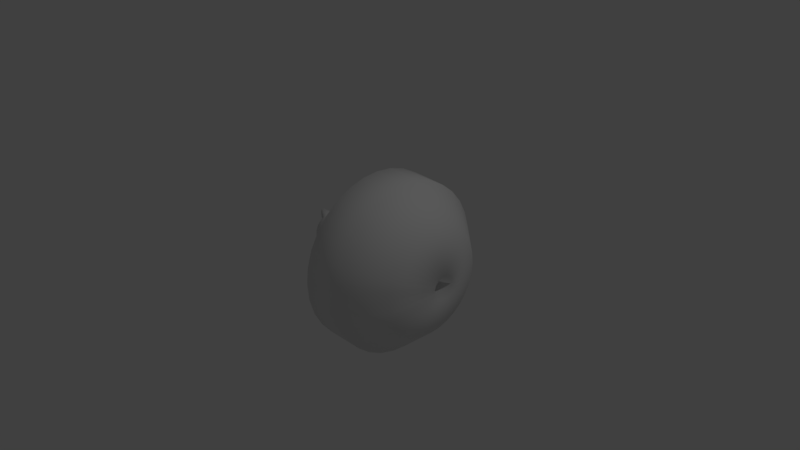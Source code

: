 # Source: mushroomgun.blend  (saved by Blender 2.79.0; exported with 4.5.12 LTS)
import bpy
from mathutils import Matrix  # noqa: F401  (used for matrix-valued properties, if any)

bpy.ops.wm.read_factory_settings(use_empty=True)
scene = bpy.context.scene
scene.name = 'Scene'

# ---- collections
col_collection_1 = bpy.data.collections.new('Collection 1'); scene.collection.children.link(col_collection_1)

# ---- materials (node trees are filled in below, after node groups)
mat_mushroom = bpy.data.materials.new('mushroom')
mat_mushroom.alpha_threshold = 0.0
mat_mushroom.use_transparent_shadow = False
mat_mushroom.roughness = 0.5

# ---- material node trees

# ---- world
world_world = bpy.data.worlds.new('World'); scene.world = world_world
world_world.color = (0.05088, 0.05088, 0.05088)
world_world.use_sun_shadow = False
world_world.sun_shadow_jitter_overblur = 0.0
world_world.cycles.sampling_method = 'MANUAL'

# ---- cameras
cam_camera = bpy.data.cameras.new('Camera')
cam_camera.clip_end = 100.0
cam_camera.lens = 35.0
cam_camera.sensor_width = 32.0
cam_camera.sensor_height = 18.0
cam_camera.ortho_scale = 7.314
cam_camera.dof.focus_distance = 0.0
cam_camera.dof.aperture_fstop = 128.0

# ---- lights
light_lamp = bpy.data.lights.new('Lamp', 'POINT')
light_lamp.transmission_factor = 0.0
light_lamp.cutoff_distance = 30.0
light_lamp.energy = 100.0
light_lamp.shadow_buffer_clip_start = 1.001
light_lamp.shadow_soft_size = 0.1
light_lamp.shadow_maximum_resolution = 0.006
light_lamp.use_absolute_resolution = True

# ---- meshes
me_cylinder = bpy.data.meshes.new('Cylinder')
me_cylinder.from_pydata([(-0.2427, 0.923, 0.05703), (-0.2422, 0.9056, -0.1197), (-0.2418, 0.854, -0.2896), (-0.2413, 0.7703, -0.4462), (-0.241, 0.6577, -0.5834), (-0.2407, 0.5205, -0.696), (-0.2404, 0.3639, -0.7797), (-0.2403, 0.194, -0.8313), (-0.2402, 0.01727, -0.8487), (-0.2403, -0.1594, -0.8313), (-0.2404, -0.3293, -0.7797), (-0.2407, -0.4859, -0.696), (-0.241, -0.6232, -0.5834), (-0.2413, -0.7358, -0.4462), (-0.2418, -0.8195, -0.2896), (-0.2422, -0.871, -0.1197), (-0.2427, -0.8885, 0.05703), (-0.2432, -0.871, 0.2337), (-0.2437, -0.8195, 0.4036), (-0.2441, -0.7358, 0.5602), (-0.2445, -0.6232, 0.6975), (0.9043, -0.003854, 0.0611), (-0.2448, -0.4859, 0.8101), (-0.245, -0.3293, 0.8938), (-0.2452, -0.1594, 0.9453), (-0.2452, 0.01727, 0.9627), (-0.2452, 0.194, 0.9453), (-0.245, 0.3639, 0.8938), (-0.2448, 0.5205, 0.8101), (-0.2445, 0.6577, 0.6975), (-0.2441, 0.7703, 0.5602), (-0.2437, 0.854, 0.4036), (-0.2432, 0.9056, 0.2337), (0.5202, 1.106, -0.1609), (1.164, 0.1502, 0.06158), (1.164, 0.1473, 0.03236), (1.164, 0.1388, 0.004267), (1.164, 0.125, -0.02163), (1.164, 0.1064, -0.04432), (1.164, 0.08366, -0.06295), (1.164, 0.05777, -0.07679), (1.164, 0.02967, -0.08531), (1.164, 0.000454, -0.08819), (1.164, -0.02876, -0.08531), (1.164, -0.05686, -0.07679), (1.164, -0.08275, -0.06295), (1.164, -0.1054, -0.04432), (1.164, -0.1241, -0.02163), (1.164, -0.1379, 0.004267), (1.164, -0.1464, 0.03236), (1.161, -0.1468, 0.06546), (1.164, -0.1464, 0.0908), (1.164, -0.1379, 0.1189), (1.164, -0.1241, 0.1448), (1.164, -0.1054, 0.1675), (1.164, -0.08275, 0.1861), (1.164, -0.05686, 0.1999), (1.164, -0.02876, 0.2085), (1.164, 0.0004541, 0.2113), (1.164, 0.02967, 0.2085), (1.164, 0.05777, 0.1999), (1.164, 0.08366, 0.1861), (1.164, 0.1064, 0.1675), (1.164, 0.125, 0.1448), (1.164, 0.1388, 0.1189), (1.164, 0.1473, 0.0908), (0.5208, 1.042, -0.3725), (0.5214, 0.9375, -0.5674), (0.5218, 0.7972, -0.7383), (0.5222, 0.6264, -0.8785), (0.5225, 0.4314, -0.9827), (0.5227, 0.2199, -1.047), (0.5227, -7.199e-05, -1.069), (0.5227, -0.22, -1.047), (0.5225, -0.4316, -0.9827), (0.5222, -0.6265, -0.8785), (0.5218, -0.7974, -0.7383), (0.5214, -0.9376, -0.5674), (0.5208, -1.042, -0.3725), (0.5202, -1.106, -0.1609), (0.5043, -1.114, 0.07996), (0.519, -1.106, 0.279), (0.5184, -1.042, 0.4905), (0.5179, -0.9376, 0.6855), (0.5174, -0.7974, 0.8564), (0.5171, -0.6265, 0.9966), (0.5168, -0.4316, 1.101), (0.5166, -0.22, 1.165), (0.5165, -7.129e-05, 1.187), (0.5166, 0.2199, 1.165), (0.5168, 0.4314, 1.101), (0.5171, 0.6264, 0.9966), (0.5174, 0.7972, 0.8564), (0.5179, 0.9375, 0.6855), (0.5184, 1.042, 0.4905), (0.519, 1.106, 0.279), (0.5196, 1.127, 0.05905), (-0.8479, -0.1411, 0.2147), (0.2746, -0.31, 0.2782), (0.2748, -0.3465, 0.2099), (0.2742, 0.1701, 0.4239), (0.2742, 0.09594, 0.4464), (0.2762, 0.1701, -0.3068), (0.2761, 0.2385, -0.2703), (0.2758, -0.31, -0.1612), (0.276, -0.2608, -0.2211), (0.2745, -0.2608, 0.3381), (0.2743, 0.2385, 0.3873), (0.2763, 0.09594, -0.3293), (0.2756, -0.3465, -0.0928), (0.2743, -0.2009, 0.3873), (0.2754, 0.4066, -0.01862), (0.2752, 0.4142, 0.05853), (0.2745, 0.2984, 0.3381), (0.2763, 0.01879, -0.3369), (0.2754, -0.3691, -0.01862), (0.2742, -0.1325, 0.4239), (0.2756, 0.3841, -0.0928), (0.2746, 0.3476, 0.2782), (0.2763, -0.05836, -0.3293), (0.2752, -0.3767, 0.05853), (0.2742, -0.05836, 0.4464), (0.2758, 0.3476, -0.1612), (0.2748, 0.3841, 0.2099), (0.2762, -0.1325, -0.3068), (0.275, -0.3691, 0.1357), (0.2741, 0.01879, 0.454), (0.276, 0.2984, -0.2211), (0.275, 0.4066, 0.1357), (0.2761, -0.2009, -0.2703), (-0.002218, 1.128, -0.1645), (-0.001632, 1.063, -0.3781), (-0.001091, 0.9575, -0.575), (-0.0006171, 0.8159, -0.7476), (-0.0002282, 0.6433, -0.8892), (6.08e-05, 0.4464, -0.9945), (0.0002387, 0.2328, -1.059), (0.0002989, 0.01059, -1.081), (0.0002388, -0.2116, -1.059), (6.09e-05, -0.4252, -0.9945), (-0.000228, -0.6221, -0.8892), (-0.0006169, -0.7947, -0.7476), (-0.001091, -0.9363, -0.575), (-0.001631, -1.042, -0.3781), (-0.002218, -1.106, -0.1645), (-0.008309, -1.123, 0.06516), (-0.003438, -1.106, 0.2798), (-0.004024, -1.042, 0.4935), (-0.004565, -0.9363, 0.6904), (-0.005039, -0.7947, 0.8629), (-0.005428, -0.6221, 1.005), (-0.005717, -0.4252, 1.11), (-0.005895, -0.2116, 1.175), (-0.005955, 0.01059, 1.196), (-0.005895, 0.2328, 1.175), (-0.005717, 0.4464, 1.11), (-0.005428, 0.6433, 1.005), (-0.005039, 0.8159, 0.8629), (-0.004565, 0.9575, 0.6904), (-0.004025, 1.063, 0.4935), (-0.003438, 1.128, 0.2798), (-0.002828, 1.149, 0.05768), (0.9761, 0.7136, 0.06062), (0.9769, 0.6593, -0.2124), (0.9765, 0.6999, -0.07858), (0.9772, 0.5934, -0.3358), (0.9775, 0.5047, -0.4439), (0.9778, 0.3965, -0.5326), (0.9779, 0.2732, -0.5986), (0.978, 0.1393, -0.6392), (0.9781, 0.000152, -0.6529), (0.978, -0.139, -0.6392), (0.9779, -0.2729, -0.5986), (0.9778, -0.3962, -0.5326), (0.9775, -0.5044, -0.4439), (0.9772, -0.5931, -0.3358), (0.9769, -0.659, -0.2124), (0.9765, -0.6996, -0.07858), (0.9644, -0.7028, 0.07669), (0.9757, -0.6996, 0.1998), (0.9754, -0.659, 0.3337), (0.975, -0.5931, 0.457), (0.9747, -0.5044, 0.5651), (0.9745, -0.3962, 0.6539), (0.9743, -0.2729, 0.7198), (0.9742, -0.139, 0.7604), (0.9742, 0.0001524, 0.7741), (0.9742, 0.1393, 0.7604), (0.9743, 0.2732, 0.7198), (0.9745, 0.3965, 0.6539), (0.9747, 0.5047, 0.5651), (0.975, 0.5934, 0.457), (0.9754, 0.6593, 0.3337), (0.9757, 0.6999, 0.1998), (-0.9887, -0.1413, 0.2143), (-1.132, 0.01402, 0.05626), (-0.9878, -0.1413, -0.1034), (-0.9355, -0.06785, -0.157), (-0.9882, 0.2422, 0.05547), (-0.9883, 0.2379, 0.09929), (-0.9355, 0.103, -0.157), (-0.9878, 0.1764, -0.1034), (-0.9888, 0.0614, 0.2758), (-0.9888, 0.01757, 0.2801), (-0.9885, -0.19, 0.1414), (-0.9883, -0.2028, 0.09929), (-0.965, -0.04126, -0.1712), (-0.9885, 0.2251, 0.1414), (-0.9879, 0.2044, -0.06934), (-0.9888, -0.02626, 0.2758), (-0.9882, -0.2071, 0.05547), (-0.965, -0.01241, -0.1799), (-0.9886, 0.2044, 0.1803), (-0.988, 0.2251, -0.0305), (-0.9888, -0.0684, 0.263), (-0.9881, -0.2028, 0.01164), (-0.965, 0.01759, -0.1829), (-0.9887, 0.1764, 0.2143), (-0.9881, 0.2379, 0.01164), (-0.9887, -0.1072, 0.2423), (-0.988, -0.19, -0.0305), (-0.965, 0.0476, -0.1799), (-0.9887, 0.1424, 0.2423), (-0.9879, -0.1692, -0.06934), (-0.965, 0.07645, -0.1712), (-0.9888, 0.1035, 0.263), (-0.9886, -0.1692, 0.1803), (-0.8475, -0.2069, 0.05581), (-0.8481, -0.02612, 0.2761), (-0.848, 0.1425, 0.2426), (-0.8471, 0.2045, -0.069), (-0.8687, 0.04769, -0.1797), (-0.8477, 0.2253, 0.1418), (-0.8473, -0.1898, -0.03016), (-0.8474, -0.2026, 0.01198), (-0.8687, -0.04117, -0.171), (-0.8924, -0.06776, -0.1568), (-0.848, -0.1071, 0.2426), (-0.8481, -0.06826, 0.2634), (-0.8478, -0.1691, 0.1806), (-0.8476, -0.2026, 0.09963), (-0.8477, -0.1898, 0.1418), (-0.8474, 0.238, 0.01198), (-0.8473, 0.2253, -0.03016), (-0.8481, 0.1037, 0.2634), (-0.8481, 0.01771, 0.2805), (-0.8481, 0.06153, 0.2761), (-0.8479, 0.1766, 0.2147), (-0.8478, 0.2045, 0.1806), (-0.8687, 0.07654, -0.171), (-0.8471, 0.1766, -0.103), (-0.8924, 0.1031, -0.1568), (-0.8687, 0.01769, -0.1827), (-0.8687, -0.01232, -0.1797), (-0.8471, -0.1411, -0.103), (-0.8471, -0.1691, -0.069), (-0.8476, 0.238, 0.09963), (-0.8475, 0.2424, 0.05581), (-0.845, -0.1071, -0.949), (-1.028, -0.1072, -0.9493), (-0.8449, 0.1037, -0.9697), (-1.027, 0.1035, -0.9701), (-0.845, 0.1425, -0.949), (-1.028, 0.1424, -0.9493), (-0.8449, -0.02612, -0.9825), (-1.027, -0.02626, -0.9829), (-1.027, -0.0684, -0.9701), (-1.027, 0.01757, -0.9872), (-1.027, 0.0614, -0.9829), (-0.8449, 0.06153, -0.9825), (-0.8449, -0.06826, -0.9697), (-0.8449, 0.01771, -0.9868), (-0.946, -0.001496, -0.6703), (-0.8847, 0.05515, -0.6646), (-0.8846, 0.03677, -0.6701), (-0.8846, 0.01767, -0.672), (-0.8846, -0.001437, -0.6701), (-0.946, -0.01987, -0.6647), (-0.946, 0.05509, -0.6647), (-0.946, 0.03672, -0.6703), (-0.8847, 0.07208, -0.6555), (-0.8847, -0.03674, -0.6555), (-0.8847, -0.01981, -0.6646), (-0.946, -0.0368, -0.6557), (-0.946, 0.07202, -0.6557), (-0.946, 0.01761, -0.6722), (-0.8848, 0.05515, -0.6193), (-0.8847, 0.01767, -0.6267), (-0.9461, -0.01987, -0.6194), (-0.9461, 0.03672, -0.625), (-0.904, 0.07208, -0.6102), (-0.8848, -0.01981, -0.6193), (-0.9222, 0.07202, -0.6104), (-0.9461, 0.01761, -0.6269), (-0.9461, -0.001496, -0.625), (-0.8847, 0.03677, -0.6249), (-0.8847, -0.001437, -0.6249), (-0.9461, 0.05509, -0.6194), (-0.904, -0.03674, -0.6102), (-0.9222, -0.0368, -0.6104), (-1.106, 0.0321, 0.3129), (-1.106, 0.01715, 0.3143), (-1.106, 0.002198, 0.3129), (-1.106, -0.01218, 0.3085), (-1.106, 0.04647, 0.3085), (-1.155, 0.01594, 0.238), (-0.7464, -0.152, 0.2258), (-0.746, -0.2223, 0.05605), (-0.7466, -0.02903, 0.2915), (-0.7465, 0.1512, 0.2557), (-0.7456, 0.2174, -0.07733), (-0.7453, 0.06464, -0.1794), (-0.7462, 0.2396, 0.1479), (-0.7457, -0.204, -0.03583), (-0.7454, -0.07407, -0.1658), (-0.7465, -0.1156, 0.2557), (-0.7461, -0.2177, 0.1029), (-0.7458, 0.2533, 0.009214), (-0.7466, 0.01781, 0.2961), (-0.7464, 0.1876, 0.2258), (-0.7455, 0.1876, -0.1137), (-0.7453, 0.0178, -0.184), (-0.7455, -0.152, -0.1137), (-0.7461, 0.2533, 0.1029), (-0.7458, -0.2177, 0.009214), (-0.7454, -0.1156, -0.1436), (-0.7466, -0.07407, 0.2779), (-0.7463, -0.1818, 0.1894), (-0.7462, -0.204, 0.1479), (-0.7457, 0.2396, -0.03583), (-0.7466, 0.1097, 0.2779), (-0.7466, 0.06465, 0.2915), (-0.7463, 0.2174, 0.1894), (-0.7454, 0.1097, -0.1658), (-0.7454, 0.1512, -0.1436), (-0.7453, -0.02903, -0.1794), (-0.7456, -0.1818, -0.07733), (-0.746, 0.2579, 0.05605), (-0.7966, -0.2102, 0.0106), (-0.7962, -0.1113, -0.1373), (-0.7973, -0.07117, 0.2706), (-0.7971, -0.1755, 0.185), (-0.797, -0.1969, 0.1449), (-0.7965, 0.2324, -0.03299), (-0.7973, 0.1067, 0.2706), (-0.7974, 0.06309, 0.2838), (-0.7971, 0.211, 0.185), (-0.7961, 0.1067, -0.1588), (-0.7962, 0.1469, -0.1373), (-0.7961, -0.02758, -0.172), (-0.7964, -0.1755, -0.07317), (-0.7967, 0.2501, 0.05593), (-0.7972, -0.1466, 0.2202), (-0.7967, -0.2146, 0.05593), (-0.7974, -0.02758, 0.2838), (-0.7973, 0.1469, 0.2491), (-0.7964, 0.211, -0.07317), (-0.7961, 0.06309, -0.172), (-0.797, 0.2324, 0.1449), (-0.7965, -0.1969, -0.03299), (-0.7961, -0.07117, -0.1588), (-0.7973, -0.1113, 0.2491), (-0.7969, -0.2102, 0.1013), (-0.7966, 0.2457, 0.0106), (-0.7974, 0.01776, 0.2883), (-0.7972, 0.1821, 0.2202), (-0.7963, 0.1821, -0.1084), (-0.7961, 0.01776, -0.1764), (-0.7963, -0.1466, -0.1084), (-0.7969, 0.2457, 0.1013), (-0.8043, 0.03544, -0.2708), (-0.7669, 0.03658, -0.2762), (-0.8043, -0.06331, -0.261), (-0.767, -0.06545, -0.2662), (-0.8043, 0.002097, -0.2741), (-0.7669, 0.002133, -0.2796), (-0.7669, -0.03232, -0.2762), (-0.8043, -0.03125, -0.2708), (-0.7844, 0.02895, -0.3368), (-0.747, 0.03009, -0.3416), (-0.7844, -0.0698, -0.3284), (-0.7471, -0.07194, -0.3329), (-0.7844, -0.004394, -0.3397), (-0.747, -0.004358, -0.3445), (-0.747, -0.03881, -0.3416), (-0.7844, -0.03774, -0.3368), (-0.8705, 0.07413, -0.254), (-0.8704, 0.01768, -0.2652), (-0.9629, -0.03885, -0.2542), (-0.9628, 0.04637, -0.2626), (-0.8942, 0.09963, -0.2403), (-0.8705, -0.03876, -0.254), (-0.9334, 0.09954, -0.2405), (-0.9628, 0.01759, -0.2654), (-0.9628, -0.01118, -0.2626), (-0.8704, 0.04646, -0.2623), (-0.8704, -0.01109, -0.2623), (-0.9629, 0.07404, -0.2542), (-0.8942, -0.06427, -0.2403), (-0.9334, -0.06436, -0.2405)], [], [(34, 21, 35), (35, 21, 36), (36, 21, 37), (37, 21, 38), (38, 21, 39), (39, 21, 40), (40, 21, 41), (41, 21, 42), (42, 21, 43), (43, 21, 44), (44, 21, 45), (45, 21, 46), (46, 21, 47), (47, 21, 48), (48, 21, 49), (49, 21, 50), (50, 21, 51), (51, 21, 52), (52, 21, 53), (53, 21, 54), (54, 21, 55), (55, 21, 56), (56, 21, 57), (57, 21, 58), (58, 21, 59), (59, 21, 60), (60, 21, 61), (61, 21, 62), (62, 21, 63), (63, 21, 64), (64, 21, 65), (65, 21, 34), (234, 227, 210, 215), (193, 65, 34, 162), (192, 64, 65, 193), (191, 63, 64, 192), (190, 62, 63, 191), (189, 61, 62, 190), (188, 60, 61, 189), (187, 59, 60, 188), (186, 58, 59, 187), (185, 57, 58, 186), (184, 56, 57, 185), (183, 55, 56, 184), (182, 54, 55, 183), (181, 53, 54, 182), (180, 52, 53, 181), (179, 51, 52, 180), (178, 50, 51, 179), (177, 49, 50, 178), (176, 48, 49, 177), (175, 47, 48, 176), (174, 46, 47, 175), (173, 45, 46, 174), (172, 44, 45, 173), (171, 43, 44, 172), (170, 42, 43, 171), (169, 41, 42, 170), (168, 40, 41, 169), (167, 39, 40, 168), (166, 38, 39, 167), (165, 37, 38, 166), (163, 36, 37, 165), (164, 35, 36, 163), (162, 34, 35, 164), (161, 96, 33, 130), (130, 33, 66, 131), (131, 66, 67, 132), (132, 67, 68, 133), (133, 68, 69, 134), (134, 69, 70, 135), (135, 70, 71, 136), (136, 71, 72, 137), (137, 72, 73, 138), (138, 73, 74, 139), (139, 74, 75, 140), (140, 75, 76, 141), (141, 76, 77, 142), (142, 77, 78, 143), (143, 78, 79, 144), (144, 79, 80, 145), (145, 80, 81, 146), (146, 81, 82, 147), (147, 82, 83, 148), (148, 83, 84, 149), (149, 84, 85, 150), (150, 85, 86, 151), (151, 86, 87, 152), (152, 87, 88, 153), (153, 88, 89, 154), (154, 89, 90, 155), (155, 90, 91, 156), (156, 91, 92, 157), (157, 92, 93, 158), (158, 93, 94, 159), (159, 94, 95, 160), (160, 95, 96, 161), (239, 97, 194, 226), (236, 254, 196, 197), (238, 228, 209, 214), (244, 229, 222, 225), (243, 230, 208, 213), (282, 281, 258, 270), (248, 232, 207, 212), (255, 233, 220, 223), (280, 273, 260, 262), (97, 237, 219, 194), (227, 240, 205, 210), (257, 242, 218, 198), (228, 245, 203, 209), (229, 247, 217, 222), (230, 250, 201, 208), (279, 278, 261, 268), (232, 256, 199, 207), (233, 234, 215, 220), (277, 272, 265, 266), (237, 238, 214, 219), (241, 239, 226, 204), (240, 241, 204, 205), (242, 243, 213, 218), (246, 244, 225, 202), (245, 246, 202, 203), (247, 248, 212, 217), (273, 274, 269, 260), (250, 251, 200, 201), (275, 276, 264, 271), (254, 255, 223, 196), (256, 257, 198, 199), (11, 12, 105, 129), (32, 0, 112, 128), (4, 5, 103, 127), (25, 26, 101, 126), (17, 18, 99, 125), (10, 11, 129, 124), (31, 32, 128, 123), (3, 4, 127, 122), (24, 25, 126, 121), (16, 17, 125, 120), (9, 10, 124, 119), (30, 31, 123, 118), (2, 3, 122, 117), (23, 24, 121, 116), (15, 16, 120, 115), (8, 9, 119, 114), (29, 30, 118, 113), (1, 2, 117, 111), (22, 23, 116, 110), (14, 15, 115, 109), (7, 8, 114, 108), (28, 29, 113, 107), (0, 1, 111, 112), (20, 22, 110, 106), (13, 14, 109, 104), (6, 7, 108, 102), (27, 28, 107, 100), (19, 20, 106, 98), (12, 13, 104, 105), (5, 6, 102, 103), (26, 27, 100, 101), (18, 19, 98, 99), (32, 160, 161, 0), (31, 159, 160, 32), (30, 158, 159, 31), (29, 157, 158, 30), (28, 156, 157, 29), (27, 155, 156, 28), (26, 154, 155, 27), (25, 153, 154, 26), (24, 152, 153, 25), (23, 151, 152, 24), (22, 150, 151, 23), (20, 149, 150, 22), (19, 148, 149, 20), (18, 147, 148, 19), (17, 146, 147, 18), (16, 145, 146, 17), (15, 144, 145, 16), (14, 143, 144, 15), (13, 142, 143, 14), (12, 141, 142, 13), (11, 140, 141, 12), (10, 139, 140, 11), (9, 138, 139, 10), (8, 137, 138, 9), (7, 136, 137, 8), (6, 135, 136, 7), (5, 134, 135, 6), (4, 133, 134, 5), (3, 132, 133, 4), (2, 131, 132, 3), (1, 130, 131, 2), (0, 161, 130, 1), (96, 162, 164, 33), (33, 164, 163, 66), (66, 163, 165, 67), (67, 165, 166, 68), (68, 166, 167, 69), (69, 167, 168, 70), (70, 168, 169, 71), (71, 169, 170, 72), (72, 170, 171, 73), (73, 171, 172, 74), (74, 172, 173, 75), (75, 173, 174, 76), (76, 174, 175, 77), (77, 175, 176, 78), (78, 176, 177, 79), (79, 177, 178, 80), (80, 178, 179, 81), (81, 179, 180, 82), (82, 180, 181, 83), (83, 181, 182, 84), (84, 182, 183, 85), (85, 183, 184, 86), (86, 184, 185, 87), (87, 185, 186, 88), (88, 186, 187, 89), (89, 187, 188, 90), (90, 188, 189, 91), (91, 189, 190, 92), (92, 190, 191, 93), (93, 191, 192, 94), (94, 192, 193, 95), (95, 193, 162, 96), (204, 226, 195), (214, 209, 302, 303), (200, 224, 195), (196, 223, 195), (226, 194, 195), (225, 222, 195), (224, 221, 195), (223, 220, 195), (194, 219, 195), (198, 218, 195), (222, 217, 195), (221, 216, 195), (220, 215, 195), (219, 214, 195), (218, 213, 195), (217, 212, 195), (216, 211, 195), (215, 210, 195), (202, 225, 304, 300), (213, 208, 195), (212, 207, 195), (211, 206, 195), (210, 205, 195), (209, 203, 301, 302), (208, 201, 195), (207, 199, 195), (206, 197, 195), (205, 204, 195), (203, 202, 300, 301), (201, 200, 195), (199, 198, 195), (197, 196, 195), (369, 351, 257, 256), (368, 350, 255, 254), (367, 349, 253, 252), (366, 348, 251, 250), (348, 347, 249, 251), (365, 346, 248, 247), (364, 345, 246, 245), (345, 344, 244, 246), (363, 343, 243, 242), (362, 342, 241, 240), (342, 341, 239, 241), (361, 340, 238, 237), (360, 339, 236, 235), (359, 338, 234, 233), (358, 369, 256, 232), (357, 367, 252, 231), (356, 366, 250, 230), (355, 365, 247, 229), (354, 364, 245, 228), (351, 363, 242, 257), (353, 362, 240, 227), (352, 361, 237, 97), (349, 360, 235, 253), (350, 359, 233, 255), (346, 358, 232, 248), (347, 357, 231, 249), (343, 356, 230, 243), (344, 355, 229, 244), (340, 354, 228, 238), (339, 368, 254, 236), (341, 352, 97, 239), (338, 353, 227, 234), (260, 269, 268, 261), (264, 270, 266, 265), (269, 271, 267, 268), (270, 258, 259, 266), (262, 260, 261, 263), (271, 264, 265, 267), (281, 283, 259, 258), (284, 280, 262, 263), (283, 277, 266, 259), (285, 279, 268, 267), (276, 282, 270, 264), (274, 275, 271, 269), (278, 284, 263, 261), (272, 285, 267, 265), (294, 293, 285, 272), (297, 292, 284, 278), (295, 287, 275, 274), (296, 291, 282, 276), (293, 289, 279, 285), (299, 288, 277, 283), (292, 290, 280, 284), (298, 299, 283, 281), (287, 296, 276, 275), (286, 295, 274, 273), (288, 294, 272, 277), (289, 297, 278, 279), (290, 286, 273, 280), (291, 298, 281, 282), (391, 398, 298, 291), (390, 386, 286, 290), (389, 397, 297, 289), (388, 394, 294, 288), (386, 395, 295, 286), (387, 396, 296, 287), (398, 399, 299, 298), (392, 390, 290, 292), (399, 388, 288, 299), (393, 389, 289, 293), (396, 391, 291, 296), (395, 387, 287, 295), (397, 392, 292, 297), (394, 393, 293, 294), (300, 304, 305), (303, 302, 305), (302, 301, 305), (301, 300, 305), (195, 214, 303, 305), (225, 195, 305, 304), (115, 120, 307, 324), (98, 106, 306, 327), (129, 105, 322, 325), (116, 121, 308, 326), (100, 107, 309, 330), (117, 122, 310, 329), (102, 108, 311, 333), (118, 123, 312, 332), (104, 109, 313, 336), (119, 124, 314, 335), (106, 110, 315, 306), (120, 125, 316, 307), (112, 111, 317, 337), (121, 126, 318, 308), (107, 113, 319, 309), (122, 127, 320, 310), (108, 114, 321, 311), (123, 128, 323, 312), (109, 115, 324, 313), (124, 129, 325, 314), (110, 116, 326, 315), (99, 98, 327, 328), (125, 99, 328, 316), (111, 117, 329, 317), (101, 100, 330, 331), (126, 101, 331, 318), (113, 118, 332, 319), (103, 102, 333, 334), (127, 103, 334, 320), (114, 119, 335, 321), (105, 104, 336, 322), (128, 112, 337, 323), (324, 307, 353, 338), (327, 306, 352, 341), (325, 322, 368, 339), (326, 308, 354, 340), (330, 309, 355, 344), (329, 310, 356, 343), (333, 311, 357, 347), (332, 312, 358, 346), (336, 313, 359, 350), (314, 360, 372, 373), (306, 315, 361, 352), (307, 316, 362, 353), (337, 317, 363, 351), (308, 318, 364, 354), (309, 319, 365, 355), (310, 320, 366, 356), (357, 311, 371, 370), (312, 323, 369, 358), (313, 324, 338, 359), (314, 325, 339, 360), (315, 326, 340, 361), (328, 327, 341, 342), (316, 328, 342, 362), (317, 329, 343, 363), (331, 330, 344, 345), (318, 331, 345, 364), (319, 332, 346, 365), (334, 333, 347, 348), (320, 334, 348, 366), (367, 357, 370, 374), (322, 336, 350, 368), (323, 337, 351, 369), (377, 374, 382, 385), (370, 371, 379, 378), (371, 375, 383, 379), (335, 314, 373, 376), (360, 349, 377, 372), (321, 335, 376, 375), (349, 367, 374, 377), (311, 321, 375, 371), (384, 381, 380, 385), (379, 383, 382, 378), (383, 384, 385, 382), (372, 377, 385, 380), (375, 376, 384, 383), (376, 373, 381, 384), (373, 372, 380, 381), (374, 370, 378, 382), (211, 216, 393, 394), (224, 200, 392, 397), (231, 252, 387, 395), (253, 235, 391, 396), (216, 221, 389, 393), (197, 206, 388, 399), (200, 251, 390, 392), (236, 197, 399, 398), (252, 253, 396, 387), (249, 231, 395, 386), (206, 211, 394, 388), (221, 224, 397, 389), (251, 249, 386, 390), (235, 236, 398, 391)])
me_cylinder.polygons.foreach_set('use_smooth', [True] * 430)
_uv = me_cylinder.uv_layers.new(name='UVMap')
_uv.uv.foreach_set('vector', [0.5217, 0.7829, 0.486, 0.7794, 0.5217, 0.7759, 0.5217, 0.7759, 0.486, 0.7794, 0.5204, 0.7691, 0.5204, 0.7691, 0.486, 0.7794, 0.5177, 0.7626, 0.5177, 0.7626, 0.486, 0.7794, 0.5138, 0.7569, 0.5138, 0.7569, 0.486, 0.7794, 0.5088, 0.752, 0.5088, 0.752, 0.486, 0.7794, 0.503, 0.7481, 0.503, 0.7481, 0.486, 0.7794, 0.4966, 0.7455, 0.4966, 0.7455, 0.486, 0.7794, 0.4897, 0.7442, 0.4897, 0.7442, 0.486, 0.7794, 0.4828, 0.7442, 0.4828, 0.7442, 0.486, 0.7794, 0.476, 0.7456, 0.476, 0.7456, 0.486, 0.7794, 0.4696, 0.7483, 0.4696, 0.7483, 0.486, 0.7794, 0.4639, 0.7522, 0.4639, 0.7522, 0.486, 0.7794, 0.459, 0.7571, 0.459, 0.7571, 0.486, 0.7794, 0.4552, 0.7628, 0.4552, 0.7628, 0.486, 0.7794, 0.4526, 0.7692, 0.4526, 0.7692, 0.486, 0.7794, 0.452, 0.7769, 0.452, 0.7769, 0.486, 0.7794, 0.4512, 0.7828, 0.4512, 0.7828, 0.486, 0.7794, 0.4526, 0.7896, 0.4526, 0.7896, 0.486, 0.7794, 0.4552, 0.796, 0.4552, 0.796, 0.486, 0.7794, 0.459, 0.8018, 0.459, 0.8018, 0.486, 0.7794, 0.4639, 0.8067, 0.4639, 0.8067, 0.486, 0.7794, 0.4696, 0.8105, 0.4696, 0.8105, 0.486, 0.7794, 0.476, 0.8132, 0.476, 0.8132, 0.486, 0.7794, 0.4828, 0.8146, 0.4828, 0.8146, 0.486, 0.7794, 0.4897, 0.8147, 0.4897, 0.8147, 0.486, 0.7794, 0.4965, 0.8134, 0.4965, 0.8134, 0.486, 0.7794, 0.503, 0.8107, 0.503, 0.8107, 0.486, 0.7794, 0.5088, 0.8069, 0.5088, 0.8069, 0.486, 0.7794, 0.5138, 0.802, 0.5138, 0.802, 0.486, 0.7794, 0.5177, 0.7962, 0.5177, 0.7962, 0.486, 0.7794, 0.5204, 0.7898, 0.5204, 0.7898, 0.486, 0.7794, 0.5217, 0.7829, 0.2874, 0.6203, 0.2788, 0.6267, 0.2469, 0.5933, 0.2606, 0.5814, 0.7949, 0.9136, 0.7018, 0.8855, 0.7027, 0.8809, 0.7995, 0.8902, 0.7858, 0.9356, 0.7, 0.8899, 0.7018, 0.8855, 0.7949, 0.9136, 0.7726, 0.9554, 0.6973, 0.8939, 0.7, 0.8899, 0.7858, 0.9356, 0.7558, 0.9723, 0.694, 0.8972, 0.6973, 0.8939, 0.7726, 0.9554, 0.736, 0.9857, 0.69, 0.8999, 0.694, 0.8972, 0.7558, 0.9723, 0.714, 0.9949, 0.6856, 0.9017, 0.69, 0.8999, 0.736, 0.9857, 0.6905, 0.9997, 0.6809, 0.9027, 0.6856, 0.9017, 0.714, 0.9949, 0.6666, 0.9998, 0.6762, 0.9027, 0.6809, 0.9027, 0.6905, 0.9997, 0.6431, 0.9952, 0.6715, 0.9018, 0.6762, 0.9027, 0.6666, 0.9998, 0.621, 0.9862, 0.6671, 0.9, 0.6715, 0.9018, 0.6431, 0.9952, 0.6009, 0.973, 0.6631, 0.8973, 0.6671, 0.9, 0.621, 0.9862, 0.5839, 0.9561, 0.6596, 0.894, 0.6631, 0.8973, 0.6009, 0.973, 0.5704, 0.9361, 0.6569, 0.89, 0.6596, 0.894, 0.5839, 0.9561, 0.5612, 0.9139, 0.655, 0.8856, 0.6569, 0.89, 0.5704, 0.9361, 0.5564, 0.8901, 0.654, 0.8809, 0.655, 0.8856, 0.5612, 0.9139, 0.5572, 0.8687, 0.6544, 0.8767, 0.654, 0.8809, 0.5564, 0.8901, 0.5614, 0.8419, 0.655, 0.8712, 0.6544, 0.8767, 0.5572, 0.8687, 0.5709, 0.8198, 0.6569, 0.8668, 0.655, 0.8712, 0.5614, 0.8419, 0.5844, 0.8001, 0.6596, 0.8629, 0.6569, 0.8668, 0.5709, 0.8198, 0.6016, 0.7833, 0.6631, 0.8595, 0.6596, 0.8629, 0.5844, 0.8001, 0.6216, 0.7703, 0.6671, 0.8569, 0.6631, 0.8595, 0.6016, 0.7833, 0.6437, 0.7614, 0.6715, 0.8551, 0.6671, 0.8569, 0.6216, 0.7703, 0.6671, 0.7569, 0.6762, 0.8542, 0.6715, 0.8551, 0.6437, 0.7614, 0.6909, 0.7571, 0.681, 0.8542, 0.6762, 0.8542, 0.6671, 0.7569, 0.7142, 0.7619, 0.6857, 0.8552, 0.681, 0.8542, 0.6909, 0.7571, 0.7362, 0.7711, 0.6901, 0.857, 0.6857, 0.8552, 0.7142, 0.7619, 0.7559, 0.7845, 0.6941, 0.8597, 0.6901, 0.857, 0.7362, 0.7711, 0.7726, 0.8013, 0.6974, 0.8631, 0.6941, 0.8597, 0.7559, 0.7845, 0.7858, 0.8211, 0.7, 0.867, 0.6974, 0.8631, 0.7726, 0.8013, 0.7949, 0.8431, 0.7018, 0.8715, 0.7, 0.867, 0.7858, 0.8211, 0.7995, 0.8665, 0.7028, 0.8761, 0.7018, 0.8715, 0.7949, 0.8431, 0.7995, 0.8902, 0.7027, 0.8809, 0.7028, 0.8761, 0.7995, 0.8665, 0.4725, 0.0895, 0.4025, 0.1572, 0.3756, 0.1346, 0.4332, 0.05552, 0.4332, 0.05552, 0.3756, 0.1346, 0.3451, 0.1171, 0.3882, 0.02867, 0.3882, 0.02867, 0.3451, 0.1171, 0.312, 0.1055, 0.3387, 0.009946, 0.3387, 0.009946, 0.312, 0.1055, 0.2773, 0.1002, 0.286, 0.0002175, 0.286, 0.0002175, 0.2773, 0.1002, 0.242, 0.1017, 0.2313, 0.0002176, 0.2313, 0.0002176, 0.242, 0.1017, 0.2075, 0.11, 0.1762, 0.01059, 0.1762, 0.01059, 0.2075, 0.11, 0.1754, 0.1254, 0.1222, 0.03193, 0.1222, 0.03193, 0.1754, 0.1254, 0.1473, 0.1474, 0.07124, 0.06485, 0.07124, 0.06485, 0.1473, 0.1474, 0.1253, 0.1754, 0.03675, 0.1148, 0.03675, 0.1148, 0.1253, 0.1754, 0.1099, 0.2072, 0.01373, 0.1681, 0.01373, 0.1681, 0.1099, 0.2072, 0.1014, 0.2412, 0.001692, 0.223, 0.001692, 0.223, 0.1014, 0.2412, 0.1002, 0.2761, 0.0002175, 0.2779, 0.0002175, 0.2779, 0.1002, 0.2761, 0.1056, 0.3105, 0.008715, 0.3313, 0.008715, 0.3313, 0.1056, 0.3105, 0.1172, 0.3431, 0.02655, 0.3818, 0.02655, 0.3818, 0.1172, 0.3431, 0.1348, 0.3728, 0.05302, 0.4282, 0.05302, 0.4282, 0.1348, 0.3728, 0.1574, 0.404, 0.08657, 0.4706, 0.08657, 0.4706, 0.1574, 0.404, 0.1826, 0.4229, 0.1261, 0.5033, 0.1261, 0.5033, 0.1826, 0.4229, 0.2121, 0.441, 0.1718, 0.5305, 0.1718, 0.5305, 0.2121, 0.441, 0.2443, 0.4531, 0.2218, 0.549, 0.2218, 0.549, 0.2443, 0.4531, 0.2782, 0.459, 0.2748, 0.5583, 0.2748, 0.5583, 0.2782, 0.459, 0.3127, 0.4582, 0.3293, 0.5577, 0.3293, 0.5577, 0.3127, 0.4582, 0.3466, 0.4505, 0.3839, 0.5467, 0.3839, 0.5467, 0.3466, 0.4505, 0.3784, 0.4358, 0.4372, 0.5248, 0.4372, 0.5248, 0.3784, 0.4358, 0.4064, 0.4144, 0.4874, 0.4914, 0.4874, 0.4914, 0.4064, 0.4144, 0.4286, 0.3867, 0.521, 0.4412, 0.521, 0.4412, 0.4286, 0.3867, 0.4442, 0.3548, 0.5432, 0.3879, 0.5432, 0.3879, 0.4442, 0.3548, 0.453, 0.3203, 0.5546, 0.3331, 0.5546, 0.3331, 0.453, 0.3203, 0.4554, 0.2848, 0.556, 0.2786, 0.556, 0.2786, 0.4554, 0.2848, 0.4512, 0.2497, 0.5477, 0.2256, 0.5477, 0.2256, 0.4512, 0.2497, 0.4406, 0.2161, 0.5305, 0.1756, 0.5305, 0.1756, 0.4406, 0.2161, 0.4242, 0.185, 0.5051, 0.1299, 0.5051, 0.1299, 0.4242, 0.185, 0.4025, 0.1572, 0.4725, 0.0895, 0.2613, 0.6523, 0.2586, 0.6624, 0.2136, 0.6549, 0.2188, 0.6376, 0.3536, 0.6043, 0.3214, 0.6102, 0.3124, 0.5587, 0.3616, 0.5853, 0.2589, 0.6831, 0.2618, 0.6931, 0.219, 0.7098, 0.2126, 0.6921, 0.2809, 0.7182, 0.2902, 0.7238, 0.2667, 0.7684, 0.2498, 0.7569, 0.3632, 0.7068, 0.3703, 0.6962, 0.4169, 0.727, 0.4041, 0.7449, 0.4608, 0.6185, 0.4619, 0.6171, 0.4871, 0.654, 0.4788, 0.6614, 0.3116, 0.7294, 0.3229, 0.7291, 0.3273, 0.7814, 0.3062, 0.781, 0.3085, 0.612, 0.2973, 0.6153, 0.2763, 0.5715, 0.2937, 0.5639, 0.4536, 0.6169, 0.4546, 0.6183, 0.4355, 0.6607, 0.4275, 0.6531, 0.2586, 0.6624, 0.2578, 0.6727, 0.2115, 0.6732, 0.2136, 0.6549, 0.2788, 0.6267, 0.2715, 0.6343, 0.2355, 0.6069, 0.2469, 0.5933, 0.3447, 0.722, 0.3546, 0.7154, 0.3874, 0.7593, 0.3686, 0.7704, 0.2618, 0.6931, 0.2665, 0.7025, 0.2271, 0.7262, 0.219, 0.7098, 0.2902, 0.7238, 0.3005, 0.7276, 0.2857, 0.7766, 0.2667, 0.7684, 0.3703, 0.6962, 0.3758, 0.6834, 0.4271, 0.7069, 0.4169, 0.727, 0.4558, 0.6087, 0.4541, 0.6096, 0.4369, 0.5647, 0.4469, 0.5602, 0.3229, 0.7291, 0.334, 0.7266, 0.3484, 0.7779, 0.3273, 0.7814, 0.2973, 0.6153, 0.2874, 0.6203, 0.2606, 0.5814, 0.2763, 0.5715, 0.4615, 0.6095, 0.4597, 0.6086, 0.4688, 0.5602, 0.4789, 0.5648, 0.2578, 0.6727, 0.2589, 0.6831, 0.2126, 0.6921, 0.2115, 0.6732, 0.2657, 0.6429, 0.2613, 0.6523, 0.2188, 0.6376, 0.2264, 0.6218, 0.2715, 0.6343, 0.2657, 0.6429, 0.2264, 0.6218, 0.2355, 0.6069, 0.3546, 0.7154, 0.3632, 0.7068, 0.4041, 0.7449, 0.3874, 0.7593, 0.2729, 0.711, 0.2809, 0.7182, 0.2498, 0.7569, 0.2372, 0.7417, 0.2665, 0.7025, 0.2729, 0.711, 0.2372, 0.7417, 0.2271, 0.7262, 0.3005, 0.7276, 0.3116, 0.7294, 0.3062, 0.781, 0.2857, 0.7766, 0.4546, 0.6183, 0.456, 0.6192, 0.4457, 0.6658, 0.4355, 0.6607, 0.3758, 0.6834, 0.3903, 0.6528, 0.4113, 0.6499, 0.4271, 0.7069, 0.4577, 0.6196, 0.4593, 0.6193, 0.4684, 0.6662, 0.457, 0.6676, 0.3214, 0.6102, 0.3085, 0.612, 0.2937, 0.5639, 0.3124, 0.5587, 0.334, 0.7266, 0.3447, 0.722, 0.3686, 0.7704, 0.3484, 0.7779, 0.6453, 0.7349, 0.6173, 0.7155, 0.6929, 0.6267, 0.7024, 0.633, 0.8985, 0.531, 0.9053, 0.5654, 0.7883, 0.5764, 0.7862, 0.5653, 0.8643, 0.6951, 0.8394, 0.7191, 0.767, 0.6268, 0.7751, 0.6188, 0.7117, 0.4077, 0.7461, 0.4073, 0.7363, 0.5242, 0.7248, 0.5241, 0.5564, 0.5646, 0.5629, 0.5314, 0.6743, 0.5647, 0.672, 0.5759, 0.6766, 0.7486, 0.6453, 0.7349, 0.7024, 0.633, 0.7129, 0.6374, 0.8851, 0.4988, 0.8985, 0.531, 0.7862, 0.5653, 0.7819, 0.5548, 0.884, 0.6666, 0.8643, 0.6951, 0.7751, 0.6188, 0.7815, 0.6093, 0.6781, 0.4147, 0.7117, 0.4077, 0.7248, 0.5241, 0.7136, 0.5263, 0.5564, 0.5982, 0.5564, 0.5646, 0.672, 0.5759, 0.6719, 0.5874, 0.7101, 0.7558, 0.6766, 0.7486, 0.7129, 0.6374, 0.7242, 0.6396, 0.8656, 0.47, 0.8851, 0.4988, 0.7819, 0.5548, 0.7756, 0.5453, 0.8978, 0.6346, 0.884, 0.6666, 0.7815, 0.6093, 0.786, 0.5988, 0.6466, 0.4281, 0.6781, 0.4147, 0.7136, 0.5263, 0.703, 0.5306, 0.5627, 0.6312, 0.5564, 0.5982, 0.6719, 0.5874, 0.6741, 0.5986, 0.7444, 0.7565, 0.7101, 0.7558, 0.7242, 0.6396, 0.7356, 0.6396, 0.8409, 0.4457, 0.8656, 0.47, 0.7756, 0.5453, 0.7675, 0.5372, 0.905, 0.6005, 0.8978, 0.6346, 0.786, 0.5988, 0.7883, 0.5877, 0.6183, 0.4473, 0.6466, 0.4281, 0.703, 0.5306, 0.6934, 0.5368, 0.5752, 0.6626, 0.5627, 0.6312, 0.6741, 0.5986, 0.6784, 0.6091, 0.7783, 0.7504, 0.7444, 0.7565, 0.7356, 0.6396, 0.7469, 0.6374, 0.812, 0.4267, 0.8409, 0.4457, 0.7675, 0.5372, 0.758, 0.5308, 0.9053, 0.5654, 0.905, 0.6005, 0.7883, 0.5877, 0.7883, 0.5764, 0.5944, 0.4716, 0.6183, 0.4473, 0.6934, 0.5368, 0.6852, 0.5448, 0.5936, 0.691, 0.5752, 0.6626, 0.6784, 0.6091, 0.6848, 0.6186, 0.8104, 0.7378, 0.7783, 0.7504, 0.7469, 0.6374, 0.7575, 0.6331, 0.78, 0.4138, 0.812, 0.4267, 0.758, 0.5308, 0.7475, 0.5264, 0.5757, 0.5, 0.5944, 0.4716, 0.6852, 0.5448, 0.6788, 0.5542, 0.6173, 0.7155, 0.5936, 0.691, 0.6848, 0.6186, 0.6929, 0.6267, 0.8394, 0.7191, 0.8104, 0.7378, 0.7575, 0.6331, 0.767, 0.6268, 0.7461, 0.4073, 0.78, 0.4138, 0.7475, 0.5264, 0.7363, 0.5242, 0.5629, 0.5314, 0.5757, 0.5, 0.6788, 0.5542, 0.6743, 0.5647, 0.6296, 0.273, 0.5797, 0.3003, 0.5638, 0.2624, 0.6186, 0.2461, 0.6456, 0.2971, 0.6025, 0.3338, 0.5797, 0.3003, 0.6296, 0.273, 0.6661, 0.3176, 0.6312, 0.3621, 0.6025, 0.3338, 0.6456, 0.2971, 0.6902, 0.3337, 0.6649, 0.3842, 0.6312, 0.3621, 0.6661, 0.3176, 0.717, 0.3447, 0.7021, 0.3993, 0.6649, 0.3842, 0.6902, 0.3337, 0.7454, 0.3503, 0.7415, 0.4069, 0.7021, 0.3993, 0.717, 0.3447, 0.7744, 0.3502, 0.7817, 0.4067, 0.7415, 0.4069, 0.7454, 0.3503, 0.8029, 0.3446, 0.821, 0.3987, 0.7817, 0.4067, 0.7744, 0.3502, 0.8297, 0.3335, 0.858, 0.3832, 0.821, 0.3987, 0.8029, 0.3446, 0.8539, 0.3174, 0.8914, 0.3609, 0.858, 0.3832, 0.8297, 0.3335, 0.8746, 0.297, 0.9197, 0.3325, 0.8914, 0.3609, 0.8539, 0.3174, 0.8908, 0.2731, 0.9419, 0.2992, 0.9197, 0.3325, 0.8746, 0.297, 0.9021, 0.2465, 0.9571, 0.2623, 0.9419, 0.2992, 0.8908, 0.2731, 0.908, 0.2183, 0.9647, 0.2234, 0.9571, 0.2623, 0.9021, 0.2465, 0.9082, 0.1896, 0.9647, 0.184, 0.9647, 0.2234, 0.908, 0.2183, 0.9028, 0.1614, 0.9566, 0.1467, 0.9647, 0.184, 0.9082, 0.1896, 0.8919, 0.1348, 0.9423, 0.1085, 0.9566, 0.1467, 0.9028, 0.1614, 0.876, 0.1109, 0.9207, 0.07556, 0.9423, 0.1085, 0.8919, 0.1348, 0.8557, 0.09048, 0.893, 0.04719, 0.9207, 0.07556, 0.876, 0.1109, 0.8318, 0.07442, 0.8602, 0.02466, 0.893, 0.04719, 0.8557, 0.09048, 0.8051, 0.06328, 0.8234, 0.008942, 0.8602, 0.02466, 0.8318, 0.07442, 0.7767, 0.05751, 0.7842, 0.0006844, 0.8234, 0.008942, 0.8051, 0.06328, 0.7476, 0.05735, 0.7441, 0.0002175, 0.7842, 0.0006844, 0.7767, 0.05751, 0.7191, 0.0628, 0.7046, 0.007559, 0.7441, 0.0002175, 0.7476, 0.05735, 0.6921, 0.07367, 0.6673, 0.02242, 0.7046, 0.007559, 0.7191, 0.0628, 0.6678, 0.08953, 0.6335, 0.04424, 0.6673, 0.02242, 0.6921, 0.07367, 0.6471, 0.1098, 0.6047, 0.07218, 0.6335, 0.04424, 0.6678, 0.08953, 0.6307, 0.1337, 0.5818, 0.1052, 0.6047, 0.07218, 0.6471, 0.1098, 0.6193, 0.1603, 0.5657, 0.1421, 0.5818, 0.1052, 0.6307, 0.1337, 0.6134, 0.1887, 0.5571, 0.1815, 0.5657, 0.1421, 0.6193, 0.1603, 0.6131, 0.2177, 0.5564, 0.2221, 0.5571, 0.1815, 0.6134, 0.1887, 0.6186, 0.2461, 0.5638, 0.2624, 0.5564, 0.2221, 0.6131, 0.2177, 0.4025, 0.1572, 0.3394, 0.22, 0.3259, 0.2078, 0.3756, 0.1346, 0.3756, 0.1346, 0.3259, 0.2078, 0.3105, 0.1983, 0.3451, 0.1171, 0.3451, 0.1171, 0.3105, 0.1983, 0.2936, 0.1919, 0.312, 0.1055, 0.312, 0.1055, 0.2936, 0.1919, 0.276, 0.1889, 0.2773, 0.1002, 0.2773, 0.1002, 0.276, 0.1889, 0.2584, 0.1894, 0.242, 0.1017, 0.242, 0.1017, 0.2584, 0.1894, 0.2414, 0.1934, 0.2075, 0.11, 0.2075, 0.11, 0.2414, 0.1934, 0.2259, 0.2007, 0.1754, 0.1254, 0.1754, 0.1254, 0.2259, 0.2007, 0.2124, 0.2111, 0.1473, 0.1474, 0.1473, 0.1474, 0.2124, 0.2111, 0.2015, 0.2242, 0.1253, 0.1754, 0.1253, 0.1754, 0.2015, 0.2242, 0.1937, 0.2395, 0.1099, 0.2072, 0.1099, 0.2072, 0.1937, 0.2395, 0.1892, 0.2564, 0.1014, 0.2412, 0.1014, 0.2412, 0.1892, 0.2564, 0.1885, 0.2741, 0.1002, 0.2761, 0.1002, 0.2761, 0.1885, 0.2741, 0.1913, 0.2916, 0.1056, 0.3105, 0.1056, 0.3105, 0.1913, 0.2916, 0.1975, 0.3082, 0.1172, 0.3431, 0.1172, 0.3431, 0.1975, 0.3082, 0.2064, 0.3212, 0.1348, 0.3728, 0.1348, 0.3728, 0.2064, 0.3212, 0.2223, 0.3409, 0.1574, 0.404, 0.1574, 0.404, 0.2223, 0.3409, 0.2361, 0.3541, 0.1826, 0.4229, 0.1826, 0.4229, 0.2361, 0.3541, 0.2511, 0.3636, 0.2121, 0.441, 0.2121, 0.441, 0.2511, 0.3636, 0.2675, 0.37, 0.2443, 0.4531, 0.2443, 0.4531, 0.2675, 0.37, 0.2842, 0.3729, 0.2782, 0.459, 0.2782, 0.459, 0.2842, 0.3729, 0.3009, 0.3722, 0.3127, 0.4582, 0.3127, 0.4582, 0.3009, 0.3722, 0.3168, 0.3679, 0.3466, 0.4505, 0.3466, 0.4505, 0.3168, 0.3679, 0.3313, 0.3603, 0.3784, 0.4358, 0.3784, 0.4358, 0.3313, 0.3603, 0.3439, 0.3496, 0.4064, 0.4144, 0.4064, 0.4144, 0.3439, 0.3496, 0.3539, 0.3362, 0.4286, 0.3867, 0.4286, 0.3867, 0.3539, 0.3362, 0.3611, 0.3208, 0.4442, 0.3548, 0.4442, 0.3548, 0.3611, 0.3208, 0.3652, 0.3039, 0.453, 0.3203, 0.453, 0.3203, 0.3652, 0.3039, 0.3663, 0.2862, 0.4554, 0.2848, 0.4554, 0.2848, 0.3663, 0.2862, 0.364, 0.2684, 0.4512, 0.2497, 0.4512, 0.2497, 0.364, 0.2684, 0.3587, 0.251, 0.4406, 0.2161, 0.4406, 0.2161, 0.3587, 0.251, 0.3504, 0.2346, 0.4242, 0.185, 0.4242, 0.185, 0.3504, 0.2346, 0.3394, 0.22, 0.4025, 0.1572, 0.2005, 0.6221, 0.208, 0.6386, 0.1083, 0.6734, 0.2126, 0.6921, 0.219, 0.7098, 0.1785, 0.746, 0.1759, 0.7401, 0.004011, 0.6101, 0.01816, 0.6001, 0.1083, 0.6734, 0.1123, 0.5672, 0.1302, 0.5697, 0.1083, 0.6734, 0.208, 0.6386, 0.2125, 0.6561, 0.1083, 0.6734, 0.1004, 0.78, 0.08251, 0.7774, 0.1083, 0.6734, 0.01816, 0.6001, 0.02572, 0.5904, 0.1083, 0.6734, 0.1302, 0.5697, 0.1475, 0.5751, 0.1083, 0.6734, 0.2125, 0.6561, 0.2141, 0.6741, 0.1083, 0.6734, 0.01287, 0.7241, 0.005702, 0.7075, 0.1083, 0.6734, 0.08251, 0.7774, 0.06533, 0.7718, 0.1083, 0.6734, 0.02572, 0.5904, 0.03476, 0.582, 0.1083, 0.6734, 0.1475, 0.5751, 0.1635, 0.5833, 0.1083, 0.6734, 0.2141, 0.6741, 0.2126, 0.6921, 0.1083, 0.6734, 0.005702, 0.7075, 0.001445, 0.69, 0.1083, 0.6734, 0.06533, 0.7718, 0.04935, 0.7634, 0.1083, 0.6734, 0.03476, 0.582, 0.04503, 0.5753, 0.1083, 0.6734, 0.1635, 0.5833, 0.178, 0.5941, 0.1083, 0.6734, 0.2372, 0.7417, 0.2498, 0.7569, 0.1885, 0.7627, 0.1849, 0.7573, 0.001445, 0.69, 0.0002175, 0.672, 0.1083, 0.6734, 0.04935, 0.7634, 0.03501, 0.7525, 0.1083, 0.6734, 0.04503, 0.5753, 0.05626, 0.5702, 0.1083, 0.6734, 0.178, 0.5941, 0.1905, 0.6072, 0.1083, 0.6734, 0.219, 0.7098, 0.2271, 0.7262, 0.1815, 0.7518, 0.1785, 0.746, 0.0002175, 0.672, 0.002055, 0.654, 0.1083, 0.6734, 0.03501, 0.7525, 0.02273, 0.7392, 0.1083, 0.6734, 0.05626, 0.5702, 0.06917, 0.5587, 0.1083, 0.6734, 0.1905, 0.6072, 0.2005, 0.6221, 0.1083, 0.6734, 0.2271, 0.7262, 0.2372, 0.7417, 0.1849, 0.7573, 0.1815, 0.7518, 0.002055, 0.654, 0.004011, 0.6101, 0.1083, 0.6734, 0.02273, 0.7392, 0.01287, 0.7241, 0.1083, 0.6734, 0.06917, 0.5587, 0.1123, 0.5672, 0.1083, 0.6734, 0.3302, 0.715, 0.3387, 0.7111, 0.3446, 0.7218, 0.334, 0.7264, 0.3201, 0.6241, 0.3106, 0.6243, 0.3086, 0.6122, 0.3215, 0.6104, 0.3526, 0.643, 0.3461, 0.6357, 0.3623, 0.6258, 0.3668, 0.6323, 0.3616, 0.6803, 0.3625, 0.6703, 0.3903, 0.6528, 0.3755, 0.6832, 0.3625, 0.6703, 0.3609, 0.6604, 0.3775, 0.6458, 0.3903, 0.6528, 0.3034, 0.7163, 0.3123, 0.7176, 0.3116, 0.7292, 0.3006, 0.7274, 0.2759, 0.6966, 0.2811, 0.7033, 0.273, 0.7108, 0.2667, 0.7024, 0.2811, 0.7033, 0.2876, 0.709, 0.281, 0.718, 0.273, 0.7108, 0.3464, 0.7056, 0.353, 0.6986, 0.363, 0.7067, 0.3544, 0.7152, 0.2801, 0.6413, 0.2753, 0.6483, 0.2659, 0.643, 0.2717, 0.6344, 0.2753, 0.6483, 0.2717, 0.656, 0.2615, 0.6524, 0.2659, 0.643, 0.2688, 0.6726, 0.2696, 0.681, 0.259, 0.6831, 0.258, 0.6727, 0.3385, 0.6299, 0.3296, 0.6258, 0.3536, 0.6043, 0.3569, 0.6183, 0.3016, 0.6265, 0.2934, 0.6302, 0.2875, 0.6204, 0.2974, 0.6155, 0.3213, 0.7171, 0.3302, 0.715, 0.334, 0.7264, 0.3228, 0.7289, 0.3575, 0.6513, 0.3526, 0.643, 0.3668, 0.6323, 0.3717, 0.6385, 0.3582, 0.6901, 0.3616, 0.6803, 0.3755, 0.6832, 0.3701, 0.6961, 0.2951, 0.7134, 0.3034, 0.7163, 0.3006, 0.7274, 0.2903, 0.7236, 0.272, 0.6891, 0.2759, 0.6966, 0.2667, 0.7024, 0.262, 0.6931, 0.3387, 0.7111, 0.3464, 0.7056, 0.3544, 0.7152, 0.3446, 0.7218, 0.2862, 0.6352, 0.2801, 0.6413, 0.2717, 0.6344, 0.2789, 0.6268, 0.2695, 0.6642, 0.2688, 0.6726, 0.258, 0.6727, 0.2588, 0.6624, 0.3461, 0.6357, 0.3385, 0.6299, 0.3569, 0.6183, 0.3623, 0.6258, 0.3106, 0.6243, 0.3016, 0.6265, 0.2974, 0.6155, 0.3086, 0.6122, 0.3123, 0.7176, 0.3213, 0.7171, 0.3228, 0.7289, 0.3116, 0.7292, 0.3609, 0.6604, 0.3575, 0.6513, 0.3717, 0.6385, 0.3775, 0.6458, 0.353, 0.6986, 0.3582, 0.6901, 0.3701, 0.6961, 0.363, 0.7067, 0.2876, 0.709, 0.2951, 0.7134, 0.2903, 0.7236, 0.281, 0.718, 0.2696, 0.681, 0.272, 0.6891, 0.262, 0.6931, 0.259, 0.6831, 0.3296, 0.6258, 0.3201, 0.6241, 0.3215, 0.6104, 0.3536, 0.6043, 0.2717, 0.656, 0.2695, 0.6642, 0.2588, 0.6624, 0.2615, 0.6524, 0.2934, 0.6302, 0.2862, 0.6352, 0.2789, 0.6268, 0.2875, 0.6204, 0.03693, 0.8123, 0.02958, 0.8123, 0.02958, 0.7819, 0.03693, 0.7819, 0.0149, 0.8123, 0.007559, 0.8123, 0.007559, 0.7818, 0.0149, 0.7819, 0.02958, 0.8123, 0.02224, 0.8123, 0.02224, 0.7819, 0.02958, 0.7819, 0.007559, 0.8123, 0.0002175, 0.8123, 0.0002175, 0.7818, 0.007559, 0.7818, 0.04427, 0.8123, 0.03693, 0.8123, 0.03693, 0.7819, 0.04427, 0.7819, 0.02224, 0.8123, 0.0149, 0.8123, 0.0149, 0.7819, 0.02224, 0.7819, 0.4619, 0.6171, 0.4629, 0.6112, 0.4871, 0.5718, 0.4871, 0.654, 0.4527, 0.6113, 0.4536, 0.6169, 0.4275, 0.6531, 0.4287, 0.5718, 0.4629, 0.6112, 0.4615, 0.6095, 0.4789, 0.5648, 0.4871, 0.5718, 0.4578, 0.6083, 0.4558, 0.6087, 0.4469, 0.5602, 0.4579, 0.5587, 0.4593, 0.6193, 0.4608, 0.6185, 0.4788, 0.6614, 0.4684, 0.6662, 0.456, 0.6192, 0.4577, 0.6196, 0.457, 0.6676, 0.4457, 0.6658, 0.4541, 0.6096, 0.4527, 0.6113, 0.4287, 0.5718, 0.4369, 0.5647, 0.4597, 0.6086, 0.4578, 0.6083, 0.4579, 0.5587, 0.4688, 0.5602, 0.459, 0.6124, 0.4579, 0.6123, 0.4578, 0.6083, 0.4597, 0.6086, 0.4556, 0.6129, 0.4551, 0.614, 0.4527, 0.6113, 0.4541, 0.6096, 0.4567, 0.616, 0.4577, 0.6162, 0.4577, 0.6196, 0.456, 0.6192, 0.4588, 0.6161, 0.4596, 0.6158, 0.4608, 0.6185, 0.4593, 0.6193, 0.4579, 0.6123, 0.4567, 0.6125, 0.4558, 0.6087, 0.4578, 0.6083, 0.4604, 0.614, 0.46, 0.6127, 0.4615, 0.6095, 0.4629, 0.6112, 0.4551, 0.614, 0.4554, 0.6147, 0.4536, 0.6169, 0.4527, 0.6113, 0.4601, 0.6149, 0.4604, 0.614, 0.4629, 0.6112, 0.4619, 0.6171, 0.4577, 0.6162, 0.4588, 0.6161, 0.4593, 0.6193, 0.4577, 0.6196, 0.4559, 0.6157, 0.4567, 0.616, 0.456, 0.6192, 0.4546, 0.6183, 0.46, 0.6127, 0.459, 0.6124, 0.4597, 0.6086, 0.4615, 0.6095, 0.4567, 0.6125, 0.4556, 0.6129, 0.4541, 0.6096, 0.4558, 0.6087, 0.4554, 0.6147, 0.4559, 0.6157, 0.4546, 0.6183, 0.4536, 0.6169, 0.4596, 0.6158, 0.4601, 0.6149, 0.4619, 0.6171, 0.4608, 0.6185, 0.5089, 0.6996, 0.5102, 0.7016, 0.4907, 0.5772, 0.4926, 0.5751, 0.5126, 0.7437, 0.5057, 0.728, 0.4922, 0.5751, 0.4946, 0.5769, 0.5185, 0.7067, 0.5217, 0.7176, 0.4956, 0.5684, 0.4933, 0.5635, 0.5084, 0.6975, 0.512, 0.6967, 0.4885, 0.5643, 0.4875, 0.5696, 0.5057, 0.728, 0.5045, 0.7154, 0.4923, 0.5733, 0.4922, 0.5751, 0.5045, 0.7066, 0.5059, 0.7013, 0.4924, 0.5732, 0.4923, 0.5723, 0.5102, 0.7016, 0.5093, 0.7011, 0.4902, 0.5751, 0.4907, 0.5772, 0.5188, 0.7331, 0.5126, 0.7437, 0.4946, 0.5769, 0.4942, 0.5748, 0.5093, 0.7011, 0.5084, 0.6975, 0.4875, 0.5696, 0.4902, 0.5751, 0.5154, 0.6998, 0.5185, 0.7067, 0.4933, 0.5635, 0.4903, 0.5587, 0.5059, 0.7013, 0.5089, 0.6996, 0.4926, 0.5751, 0.4924, 0.5732, 0.5045, 0.7154, 0.5045, 0.7066, 0.4923, 0.5723, 0.4923, 0.5733, 0.5217, 0.7176, 0.5188, 0.7331, 0.4942, 0.5748, 0.4956, 0.5684, 0.512, 0.6967, 0.5154, 0.6998, 0.4903, 0.5587, 0.4885, 0.5643, 0.1621, 0.7534, 0.156, 0.7558, 0.1476, 0.7242, 0.1759, 0.7401, 0.1722, 0.7454, 0.1476, 0.7242, 0.1722, 0.7454, 0.1675, 0.7499, 0.1476, 0.7242, 0.1675, 0.7499, 0.1621, 0.7534, 0.1476, 0.7242, 0.1083, 0.6734, 0.2126, 0.6921, 0.1759, 0.7401, 0.1476, 0.7242, 0.1004, 0.78, 0.1083, 0.6734, 0.1476, 0.7242, 0.156, 0.7558, 0.3245, 0.6997, 0.3298, 0.6967, 0.2918, 0.642, 0.2978, 0.638, 0.3406, 0.6825, 0.342, 0.6768, 0.2778, 0.6656, 0.2797, 0.6589, 0.3004, 0.7002, 0.3064, 0.7019, 0.3192, 0.6337, 0.3265, 0.6353, 0.3414, 0.665, 0.3394, 0.6593, 0.2799, 0.6859, 0.2779, 0.6793, 0.3278, 0.6459, 0.3225, 0.643, 0.2988, 0.7054, 0.2927, 0.7019, 0.2851, 0.654, 0.2823, 0.6593, 0.349, 0.6858, 0.3451, 0.6926, 0.2808, 0.6775, 0.2827, 0.6834, 0.3488, 0.6554, 0.3513, 0.6627, 0.3108, 0.6405, 0.3048, 0.641, 0.3199, 0.708, 0.3127, 0.7085, 0.3126, 0.7023, 0.3187, 0.7016, 0.3045, 0.6352, 0.3117, 0.6337, 0.2898, 0.6936, 0.2948, 0.6974, 0.3334, 0.6386, 0.3396, 0.643, 0.342, 0.6768, 0.3423, 0.6708, 0.2772, 0.6725, 0.2778, 0.6656, 0.3298, 0.6967, 0.3344, 0.6927, 0.2868, 0.6469, 0.2918, 0.642, 0.2936, 0.6455, 0.289, 0.6493, 0.3399, 0.6983, 0.3338, 0.7029, 0.3394, 0.6593, 0.3364, 0.6542, 0.2831, 0.692, 0.2799, 0.6859, 0.3225, 0.643, 0.3168, 0.6412, 0.3055, 0.7076, 0.2988, 0.7054, 0.2823, 0.6593, 0.2806, 0.6652, 0.3515, 0.6783, 0.349, 0.6858, 0.2827, 0.6834, 0.2858, 0.6889, 0.3448, 0.6487, 0.3488, 0.6554, 0.3048, 0.641, 0.299, 0.6427, 0.3271, 0.7061, 0.3199, 0.708, 0.3187, 0.7016, 0.3245, 0.6997, 0.2978, 0.638, 0.3045, 0.6352, 0.2948, 0.6974, 0.3004, 0.7002, 0.3265, 0.6353, 0.3334, 0.6386, 0.3423, 0.6708, 0.3414, 0.665, 0.2779, 0.6793, 0.2772, 0.6725, 0.338, 0.6879, 0.3406, 0.6825, 0.2797, 0.6589, 0.2828, 0.6527, 0.3344, 0.6927, 0.338, 0.6879, 0.2828, 0.6527, 0.2868, 0.6469, 0.289, 0.6493, 0.2851, 0.654, 0.3451, 0.6926, 0.3399, 0.6983, 0.3325, 0.6496, 0.3278, 0.6459, 0.2927, 0.7019, 0.2874, 0.6974, 0.3364, 0.6542, 0.3325, 0.6496, 0.2874, 0.6974, 0.2831, 0.692, 0.3168, 0.6412, 0.3108, 0.6405, 0.3127, 0.7085, 0.3055, 0.7076, 0.2801, 0.6713, 0.2808, 0.6775, 0.3513, 0.6627, 0.3522, 0.6705, 0.2806, 0.6652, 0.2801, 0.6713, 0.3522, 0.6705, 0.3515, 0.6783, 0.2858, 0.6889, 0.2898, 0.6936, 0.3396, 0.643, 0.3448, 0.6487, 0.3064, 0.7019, 0.3126, 0.7023, 0.3117, 0.6337, 0.3192, 0.6337, 0.299, 0.6427, 0.2936, 0.6455, 0.3338, 0.7029, 0.3271, 0.7061, 0.2978, 0.638, 0.2918, 0.642, 0.2862, 0.6352, 0.2934, 0.6302, 0.2797, 0.6589, 0.2778, 0.6656, 0.2695, 0.6642, 0.2717, 0.656, 0.3265, 0.6353, 0.3192, 0.6337, 0.3201, 0.6241, 0.3296, 0.6258, 0.2779, 0.6793, 0.2799, 0.6859, 0.272, 0.6891, 0.2696, 0.681, 0.2927, 0.7019, 0.2988, 0.7054, 0.2951, 0.7134, 0.2876, 0.709, 0.3451, 0.6926, 0.349, 0.6858, 0.3582, 0.6901, 0.353, 0.6986, 0.3513, 0.6627, 0.3488, 0.6554, 0.3575, 0.6513, 0.3609, 0.6604, 0.3127, 0.7085, 0.3199, 0.708, 0.3213, 0.7171, 0.3123, 0.7176, 0.3117, 0.6337, 0.3045, 0.6352, 0.3016, 0.6265, 0.3106, 0.6243, 0.4568, 0.7146, 0.4375, 0.7146, 0.4467, 0.6942, 0.4492, 0.6946, 0.2778, 0.6656, 0.2772, 0.6725, 0.2688, 0.6726, 0.2695, 0.6642, 0.2918, 0.642, 0.2868, 0.6469, 0.2801, 0.6413, 0.2862, 0.6352, 0.3338, 0.7029, 0.3399, 0.6983, 0.3464, 0.7056, 0.3387, 0.7111, 0.2799, 0.6859, 0.2831, 0.692, 0.2759, 0.6966, 0.272, 0.6891, 0.2988, 0.7054, 0.3055, 0.7076, 0.3034, 0.7163, 0.2951, 0.7134, 0.349, 0.6858, 0.3515, 0.6783, 0.3616, 0.6803, 0.3582, 0.6901, 0.4396, 0.6681, 0.4584, 0.6704, 0.4495, 0.6893, 0.4471, 0.6893, 0.3199, 0.708, 0.3271, 0.7061, 0.3302, 0.715, 0.3213, 0.7171, 0.3045, 0.6352, 0.2978, 0.638, 0.2934, 0.6302, 0.3016, 0.6265, 0.3334, 0.6386, 0.3265, 0.6353, 0.3296, 0.6258, 0.3385, 0.6299, 0.2772, 0.6725, 0.2779, 0.6793, 0.2696, 0.681, 0.2688, 0.6726, 0.2828, 0.6527, 0.2797, 0.6589, 0.2717, 0.656, 0.2753, 0.6483, 0.2868, 0.6469, 0.2828, 0.6527, 0.2753, 0.6483, 0.2801, 0.6413, 0.3399, 0.6983, 0.3451, 0.6926, 0.353, 0.6986, 0.3464, 0.7056, 0.2874, 0.6974, 0.2927, 0.7019, 0.2876, 0.709, 0.2811, 0.7033, 0.2831, 0.692, 0.2874, 0.6974, 0.2811, 0.7033, 0.2759, 0.6966, 0.3055, 0.7076, 0.3127, 0.7085, 0.3123, 0.7176, 0.3034, 0.7163, 0.3522, 0.6705, 0.3513, 0.6627, 0.3609, 0.6604, 0.3625, 0.6703, 0.3515, 0.6783, 0.3522, 0.6705, 0.3625, 0.6703, 0.3616, 0.6803, 0.4275, 0.6822, 0.4396, 0.6681, 0.4471, 0.6893, 0.4463, 0.6909, 0.3192, 0.6337, 0.3117, 0.6337, 0.3106, 0.6243, 0.3201, 0.6241, 0.3271, 0.7061, 0.3338, 0.7029, 0.3387, 0.7111, 0.3302, 0.715, 0.446, 0.6924, 0.4463, 0.6909, 0.4482, 0.6916, 0.4482, 0.692, 0.4471, 0.6893, 0.4495, 0.6893, 0.4486, 0.6914, 0.4483, 0.6913, 0.4495, 0.6893, 0.4505, 0.6912, 0.4486, 0.6917, 0.4486, 0.6914, 0.4682, 0.7011, 0.4568, 0.7146, 0.4492, 0.6946, 0.4503, 0.6927, 0.4375, 0.7146, 0.4276, 0.6993, 0.446, 0.6924, 0.4467, 0.6942, 0.4677, 0.6843, 0.4682, 0.7011, 0.4503, 0.6927, 0.4505, 0.6912, 0.4276, 0.6993, 0.4275, 0.6822, 0.4463, 0.6909, 0.446, 0.6924, 0.4584, 0.6704, 0.4677, 0.6843, 0.4505, 0.6912, 0.4495, 0.6893, 0.4485, 0.692, 0.4485, 0.6923, 0.4482, 0.6923, 0.4482, 0.692, 0.4486, 0.6914, 0.4486, 0.6917, 0.4482, 0.6916, 0.4483, 0.6913, 0.4486, 0.6917, 0.4485, 0.692, 0.4482, 0.692, 0.4482, 0.6916, 0.4467, 0.6942, 0.446, 0.6924, 0.4482, 0.692, 0.4482, 0.6923, 0.4505, 0.6912, 0.4503, 0.6927, 0.4485, 0.692, 0.4486, 0.6917, 0.4503, 0.6927, 0.4492, 0.6946, 0.4485, 0.6923, 0.4485, 0.692, 0.4492, 0.6946, 0.4467, 0.6942, 0.4482, 0.6923, 0.4485, 0.6923, 0.4463, 0.6909, 0.4471, 0.6893, 0.4483, 0.6913, 0.4482, 0.6916, 0.3985, 0.5909, 0.4085, 0.6003, 0.3885, 0.6157, 0.3861, 0.6125, 0.4191, 0.6272, 0.4113, 0.6499, 0.3923, 0.6278, 0.3928, 0.6222, 0.3717, 0.6385, 0.3668, 0.6323, 0.3793, 0.6227, 0.3815, 0.6258, 0.3623, 0.6258, 0.3569, 0.6183, 0.3749, 0.617, 0.377, 0.6198, 0.4085, 0.6003, 0.415, 0.6124, 0.3909, 0.6189, 0.3885, 0.6157, 0.3616, 0.5853, 0.3852, 0.5832, 0.3832, 0.6096, 0.3779, 0.6088, 0.4113, 0.6499, 0.3903, 0.6528, 0.3877, 0.6307, 0.3923, 0.6278, 0.3536, 0.6043, 0.3616, 0.5853, 0.3779, 0.6088, 0.374, 0.6125, 0.3668, 0.6323, 0.3623, 0.6258, 0.377, 0.6198, 0.3793, 0.6227, 0.3775, 0.6458, 0.3717, 0.6385, 0.3815, 0.6258, 0.3837, 0.6288, 0.3852, 0.5832, 0.3985, 0.5909, 0.3861, 0.6125, 0.3832, 0.6096, 0.415, 0.6124, 0.4191, 0.6272, 0.3928, 0.6222, 0.3909, 0.6189, 0.3903, 0.6528, 0.3775, 0.6458, 0.3837, 0.6288, 0.3877, 0.6307, 0.3569, 0.6183, 0.3536, 0.6043, 0.374, 0.6125, 0.3749, 0.617])
_uv.active_render = True
_uv = me_cylinder.uv_layers.new(name='UVMap.001')
_uv.uv.foreach_set('vector', [0.9742, 0.7768, 0.9851, 0.6687, 0.9851, 0.7768, 0.6657, 0.9881, 0.5576, 0.999, 0.6657, 0.999, 0.999, 0.9464, 0.8909, 0.9573, 0.999, 0.9573, 0.9742, 0.8879, 0.9851, 0.7798, 0.9851, 0.8879, 0.7768, 0.9881, 0.6687, 0.999, 0.7768, 0.999, 0.9881, 0.1101, 0.999, 0.002002, 0.999, 0.1101, 0.8879, 0.9881, 0.7798, 0.999, 0.8879, 0.999, 0.9881, 0.2212, 0.999, 0.1131, 0.999, 0.2212, 0.999, 0.8909, 0.8909, 0.9018, 0.999, 0.9018, 0.9881, 0.3323, 0.999, 0.2242, 0.999, 0.3323, 0.999, 0.9048, 0.8909, 0.9157, 0.999, 0.9157, 0.9881, 0.4434, 0.999, 0.3353, 0.999, 0.4434, 0.999, 0.9187, 0.8909, 0.9296, 0.999, 0.9296, 0.9881, 0.5546, 0.999, 0.4464, 0.999, 0.5546, 0.999, 0.9326, 0.8909, 0.9434, 0.999, 0.9434, 0.9881, 0.6657, 0.999, 0.5576, 0.999, 0.6657, 0.8899, 0.9454, 0.998, 0.9454, 0.8899, 0.9563, 0.9871, 0.5566, 0.9871, 0.6647, 0.998, 0.5566, 0.8899, 0.9316, 0.998, 0.9316, 0.8899, 0.9424, 0.9871, 0.4454, 0.9871, 0.5536, 0.998, 0.4454, 0.8899, 0.9177, 0.998, 0.9177, 0.8899, 0.9286, 0.9871, 0.3343, 0.9871, 0.4424, 0.998, 0.3343, 0.8899, 0.9038, 0.998, 0.9038, 0.8899, 0.9147, 0.9871, 0.2232, 0.9871, 0.3313, 0.998, 0.2232, 0.8899, 0.8899, 0.998, 0.8899, 0.8899, 0.9008, 0.9871, 0.1121, 0.9871, 0.2202, 0.998, 0.1121, 0.7788, 0.9871, 0.8869, 0.9871, 0.7788, 0.998, 0.9871, 0.001001, 0.9871, 0.1091, 0.998, 0.001001, 0.6677, 0.9871, 0.7758, 0.9871, 0.6677, 0.998, 0.9732, 0.7788, 0.9732, 0.8869, 0.9841, 0.7788, 0.5566, 0.9871, 0.6647, 0.9871, 0.5566, 0.998, 0.9732, 0.6677, 0.9732, 0.7758, 0.9841, 0.6677, 0.08233, 0.2788, 0.07045, 0.2788, 0.07045, 0.3323, 0.08233, 0.3323, 0.8879, 0.7768, 0.8879, 0.6677, 0.8621, 0.6677, 0.8621, 0.7768, 0.3343, 0.8879, 0.4434, 0.8879, 0.4434, 0.8621, 0.3343, 0.8621, 0.8879, 0.4434, 0.8879, 0.3343, 0.8621, 0.3343, 0.8621, 0.4434, 0.4454, 0.8879, 0.5546, 0.8879, 0.5546, 0.8621, 0.4454, 0.8621, 0.8879, 0.5546, 0.8879, 0.4454, 0.8621, 0.4454, 0.8621, 0.5546, 0.4454, 0.9434, 0.5546, 0.9434, 0.5546, 0.9177, 0.4454, 0.9177, 0.9434, 0.1101, 0.9434, 0.001001, 0.9177, 0.001001, 0.9177, 0.1101, 0.3343, 0.9434, 0.4434, 0.9434, 0.4434, 0.9177, 0.3343, 0.9177, 0.9157, 0.8879, 0.9157, 0.7788, 0.8899, 0.7788, 0.8899, 0.8879, 0.2232, 0.9434, 0.3323, 0.9434, 0.3323, 0.9177, 0.2232, 0.9177, 0.9157, 0.7768, 0.9157, 0.6677, 0.8899, 0.6677, 0.8899, 0.7768, 0.1121, 0.9434, 0.2212, 0.9434, 0.2212, 0.9177, 0.1121, 0.9177, 0.9157, 0.6657, 0.9157, 0.5566, 0.8899, 0.5566, 0.8899, 0.6657, 0.001001, 0.9434, 0.1101, 0.9434, 0.1101, 0.9177, 0.001001, 0.9177, 0.9157, 0.5546, 0.9157, 0.4454, 0.8899, 0.4454, 0.8899, 0.5546, 0.7788, 0.9157, 0.8879, 0.9157, 0.8879, 0.8899, 0.7788, 0.8899, 0.9157, 0.4434, 0.9157, 0.3343, 0.8899, 0.3343, 0.8899, 0.4434, 0.6677, 0.9157, 0.7768, 0.9157, 0.7768, 0.8899, 0.6677, 0.8899, 0.9157, 0.3323, 0.9157, 0.2232, 0.8899, 0.2232, 0.8899, 0.3323, 0.5566, 0.9157, 0.6657, 0.9157, 0.6657, 0.8899, 0.5566, 0.8899, 0.9157, 0.2212, 0.9157, 0.1121, 0.8899, 0.1121, 0.8899, 0.2212, 0.4454, 0.9157, 0.5546, 0.9157, 0.5546, 0.8899, 0.4454, 0.8899, 0.9157, 0.1101, 0.9157, 0.001001, 0.8899, 0.001001, 0.8899, 0.1101, 0.3343, 0.9157, 0.4434, 0.9157, 0.4434, 0.8899, 0.3343, 0.8899, 0.8879, 0.8879, 0.8879, 0.7788, 0.8621, 0.7788, 0.8621, 0.8879, 0.2232, 0.9157, 0.3323, 0.9157, 0.3323, 0.8899, 0.2232, 0.8899, 0.8601, 0.8879, 0.8601, 0.7788, 0.8343, 0.7788, 0.8343, 0.8879, 0.1121, 0.9157, 0.2212, 0.9157, 0.2212, 0.8899, 0.1121, 0.8899, 0.8323, 0.8879, 0.8323, 0.7788, 0.8066, 0.7788, 0.8066, 0.8879, 0.001001, 0.9157, 0.1101, 0.9157, 0.1101, 0.8899, 0.001001, 0.8899, 0.8046, 0.8879, 0.8046, 0.7788, 0.7788, 0.7788, 0.7788, 0.8879, 0.6677, 0.8879, 0.7768, 0.8879, 0.7768, 0.8621, 0.6677, 0.8621, 0.499, 0.4434, 0.499, 0.3343, 0.4454, 0.3343, 0.4454, 0.4434, 0.2232, 0.499, 0.3323, 0.499, 0.3323, 0.4454, 0.2232, 0.4454, 0.5546, 0.1101, 0.5546, 0.001001, 0.501, 0.001001, 0.501, 0.1101, 0.3343, 0.499, 0.4434, 0.499, 0.4434, 0.4454, 0.3343, 0.4454, 0.5546, 0.2212, 0.5546, 0.1121, 0.501, 0.1121, 0.501, 0.2212, 0.001001, 0.5546, 0.1101, 0.5546, 0.1101, 0.501, 0.001001, 0.501, 0.5546, 0.3323, 0.5546, 0.2232, 0.501, 0.2232, 0.501, 0.3323, 0.1121, 0.5546, 0.2212, 0.5546, 0.2212, 0.501, 0.1121, 0.501, 0.5546, 0.4434, 0.5546, 0.3343, 0.501, 0.3343, 0.501, 0.4434, 0.2232, 0.5546, 0.3323, 0.5546, 0.3323, 0.501, 0.2232, 0.501, 0.499, 0.5546, 0.499, 0.4454, 0.4454, 0.4454, 0.4454, 0.5546, 0.3343, 0.5546, 0.4434, 0.5546, 0.4434, 0.501, 0.3343, 0.501, 0.5546, 0.5546, 0.5546, 0.4454, 0.501, 0.4454, 0.501, 0.5546, 0.001001, 0.6101, 0.1101, 0.6101, 0.1101, 0.5566, 0.001001, 0.5566, 0.6101, 0.1101, 0.6101, 0.001001, 0.5566, 0.001001, 0.5566, 0.1101, 0.1121, 0.6101, 0.2212, 0.6101, 0.2212, 0.5566, 0.1121, 0.5566, 0.6101, 0.2212, 0.6101, 0.1121, 0.5566, 0.1121, 0.5566, 0.2212, 0.2232, 0.6101, 0.3323, 0.6101, 0.3323, 0.5566, 0.2232, 0.5566, 0.6101, 0.3323, 0.6101, 0.2232, 0.5566, 0.2232, 0.5566, 0.3323, 0.3343, 0.6101, 0.4434, 0.6101, 0.4434, 0.5566, 0.3343, 0.5566, 0.6101, 0.4434, 0.6101, 0.3343, 0.5566, 0.3343, 0.5566, 0.4434, 0.4454, 0.6101, 0.5546, 0.6101, 0.5546, 0.5566, 0.4454, 0.5566, 0.6101, 0.5546, 0.6101, 0.4454, 0.5566, 0.4454, 0.5566, 0.5546, 0.001001, 0.6657, 0.1101, 0.6657, 0.1101, 0.6121, 0.001001, 0.6121, 0.6657, 0.1101, 0.6657, 0.001001, 0.6121, 0.001001, 0.6121, 0.1101, 0.1121, 0.6657, 0.2212, 0.6657, 0.2212, 0.6121, 0.1121, 0.6121, 0.6657, 0.2212, 0.6657, 0.1121, 0.6121, 0.1121, 0.6121, 0.2212, 0.2232, 0.6657, 0.3323, 0.6657, 0.3323, 0.6121, 0.2232, 0.6121, 0.6657, 0.3323, 0.6657, 0.2232, 0.6121, 0.2232, 0.6121, 0.3323, 0.3343, 0.6657, 0.4434, 0.6657, 0.4434, 0.6121, 0.3343, 0.6121, 0.6657, 0.4434, 0.6657, 0.3343, 0.6121, 0.3343, 0.6121, 0.4434, 0.4454, 0.6657, 0.5546, 0.6657, 0.5546, 0.6121, 0.4454, 0.6121, 0.06844, 0.2788, 0.05656, 0.2788, 0.05656, 0.3323, 0.06844, 0.3323, 0.9157, 0.9732, 0.8899, 0.9732, 0.8899, 0.999, 0.9157, 0.999, 0.1101, 0.2788, 0.09822, 0.2788, 0.09822, 0.3323, 0.1101, 0.3323, 0.09622, 0.2788, 0.08433, 0.2788, 0.08433, 0.3323, 0.09622, 0.3323, 0.02678, 0.2788, 0.01489, 0.2788, 0.01489, 0.3323, 0.02678, 0.3323, 0.9434, 0.2232, 0.9316, 0.2232, 0.9316, 0.3323, 0.9434, 0.3323, 0.01289, 0.2788, 0.001001, 0.2788, 0.001001, 0.3323, 0.01289, 0.3323, 0.05455, 0.2788, 0.04267, 0.2788, 0.04267, 0.3323, 0.05455, 0.3323, 0.6657, 0.9851, 0.6657, 0.9732, 0.5566, 0.9732, 0.5566, 0.9851, 0.04067, 0.2788, 0.02878, 0.2788, 0.02878, 0.3323, 0.04067, 0.3323, 0.08233, 0.2232, 0.07045, 0.2232, 0.07045, 0.2768, 0.08233, 0.2768, 0.06844, 0.2232, 0.05656, 0.2232, 0.05656, 0.2768, 0.06844, 0.2768, 0.1101, 0.2232, 0.09822, 0.2232, 0.09822, 0.2768, 0.1101, 0.2768, 0.09622, 0.2232, 0.08433, 0.2232, 0.08433, 0.2768, 0.09622, 0.2768, 0.02678, 0.2232, 0.01489, 0.2232, 0.01489, 0.2768, 0.02678, 0.2768, 0.999, 0.6677, 0.9871, 0.6677, 0.9871, 0.7768, 0.999, 0.7768, 0.01289, 0.2232, 0.001001, 0.2232, 0.001001, 0.2768, 0.01289, 0.2768, 0.05455, 0.2232, 0.04267, 0.2232, 0.04267, 0.2768, 0.05455, 0.2768, 0.999, 0.9712, 0.999, 0.9593, 0.8899, 0.9593, 0.8899, 0.9712, 0.04067, 0.2232, 0.02878, 0.2232, 0.02878, 0.2768, 0.04067, 0.2768, 0.08233, 0.05656, 0.07045, 0.05656, 0.07045, 0.1101, 0.08233, 0.1101, 0.06844, 0.05656, 0.05656, 0.05656, 0.05656, 0.1101, 0.06844, 0.1101, 0.1101, 0.05656, 0.09822, 0.05656, 0.09822, 0.1101, 0.1101, 0.1101, 0.09622, 0.05656, 0.08433, 0.05656, 0.08433, 0.1101, 0.09622, 0.1101, 0.02678, 0.05656, 0.01489, 0.05656, 0.01489, 0.1101, 0.02678, 0.1101, 0.01289, 0.05656, 0.001001, 0.05656, 0.001001, 0.1101, 0.01289, 0.1101, 0.9296, 0.3343, 0.9177, 0.3343, 0.9177, 0.4434, 0.9296, 0.4434, 0.1657, 0.1399, 0.1399, 0.1399, 0.1399, 0.1657, 0.1657, 0.1657, 0.6657, 0.9296, 0.6657, 0.9177, 0.5566, 0.9177, 0.5566, 0.9296, 0.05455, 0.05656, 0.04267, 0.05656, 0.04267, 0.1101, 0.05455, 0.1101, 0.04067, 0.05656, 0.02878, 0.05656, 0.02878, 0.1101, 0.04067, 0.1101, 0.8879, 0.2232, 0.8621, 0.2232, 0.8621, 0.3323, 0.8879, 0.3323, 0.3323, 0.8879, 0.3323, 0.8621, 0.2232, 0.8621, 0.2232, 0.8879, 0.8879, 0.1121, 0.8621, 0.1121, 0.8621, 0.2212, 0.8879, 0.2212, 0.2212, 0.8879, 0.2212, 0.8621, 0.1121, 0.8621, 0.1121, 0.8879, 0.8879, 0.001001, 0.8621, 0.001001, 0.8621, 0.1101, 0.8879, 0.1101, 0.1101, 0.8879, 0.1101, 0.8621, 0.001001, 0.8621, 0.001001, 0.8879, 0.8601, 0.6677, 0.8343, 0.6677, 0.8343, 0.7768, 0.8601, 0.7768, 0.7768, 0.8601, 0.7768, 0.8343, 0.6677, 0.8343, 0.6677, 0.8601, 0.8601, 0.5566, 0.8343, 0.5566, 0.8343, 0.6657, 0.8601, 0.6657, 0.6657, 0.8601, 0.6657, 0.8343, 0.5566, 0.8343, 0.5566, 0.8601, 0.8601, 0.4454, 0.8343, 0.4454, 0.8343, 0.5546, 0.8601, 0.5546, 0.5546, 0.8601, 0.5546, 0.8343, 0.4454, 0.8343, 0.4454, 0.8601, 0.8601, 0.3343, 0.8343, 0.3343, 0.8343, 0.4434, 0.8601, 0.4434, 0.4434, 0.8601, 0.4434, 0.8343, 0.3343, 0.8343, 0.3343, 0.8601, 0.8601, 0.2232, 0.8343, 0.2232, 0.8343, 0.3323, 0.8601, 0.3323, 0.3323, 0.8601, 0.3323, 0.8343, 0.2232, 0.8343, 0.2232, 0.8601, 0.8601, 0.1121, 0.8343, 0.1121, 0.8343, 0.2212, 0.8601, 0.2212, 0.2212, 0.8601, 0.2212, 0.8343, 0.1121, 0.8343, 0.1121, 0.8601, 0.8601, 0.001001, 0.8343, 0.001001, 0.8343, 0.1101, 0.8601, 0.1101, 0.1101, 0.8601, 0.1101, 0.8343, 0.001001, 0.8343, 0.001001, 0.8601, 0.8323, 0.6677, 0.8066, 0.6677, 0.8066, 0.7768, 0.8323, 0.7768, 0.7768, 0.8323, 0.7768, 0.8066, 0.6677, 0.8066, 0.6677, 0.8323, 0.8323, 0.5566, 0.8066, 0.5566, 0.8066, 0.6657, 0.8323, 0.6657, 0.6657, 0.8323, 0.6657, 0.8066, 0.5566, 0.8066, 0.5566, 0.8323, 0.8323, 0.4454, 0.8066, 0.4454, 0.8066, 0.5546, 0.8323, 0.5546, 0.5546, 0.8323, 0.5546, 0.8066, 0.4454, 0.8066, 0.4454, 0.8323, 0.8046, 0.6677, 0.7788, 0.6677, 0.7788, 0.7768, 0.8046, 0.7768, 0.7768, 0.8046, 0.7768, 0.7788, 0.6677, 0.7788, 0.6677, 0.8046, 0.8046, 0.5566, 0.7788, 0.5566, 0.7788, 0.6657, 0.8046, 0.6657, 0.6657, 0.8046, 0.6657, 0.7788, 0.5566, 0.7788, 0.5566, 0.8046, 0.8046, 0.4454, 0.7788, 0.4454, 0.7788, 0.5546, 0.8046, 0.5546, 0.5546, 0.8046, 0.5546, 0.7788, 0.4454, 0.7788, 0.4454, 0.8046, 0.8323, 0.4434, 0.8323, 0.3343, 0.7788, 0.3343, 0.7788, 0.4434, 0.3343, 0.8323, 0.4434, 0.8323, 0.4434, 0.7788, 0.3343, 0.7788, 0.8323, 0.3323, 0.8323, 0.2232, 0.7788, 0.2232, 0.7788, 0.3323, 0.2232, 0.8323, 0.3323, 0.8323, 0.3323, 0.7788, 0.2232, 0.7788, 0.8323, 0.2212, 0.8323, 0.1121, 0.7788, 0.1121, 0.7788, 0.2212, 0.1121, 0.8323, 0.2212, 0.8323, 0.2212, 0.7788, 0.1121, 0.7788, 0.8323, 0.1101, 0.8323, 0.001001, 0.7788, 0.001001, 0.7788, 0.1101, 0.001001, 0.8323, 0.1101, 0.8323, 0.1101, 0.7788, 0.001001, 0.7788, 0.7768, 0.7768, 0.7768, 0.6677, 0.7232, 0.6677, 0.7232, 0.7768, 0.5566, 0.7768, 0.6657, 0.7768, 0.6657, 0.7232, 0.5566, 0.7232, 0.7212, 0.7768, 0.7212, 0.6677, 0.6677, 0.6677, 0.6677, 0.7768, 0.4454, 0.7768, 0.5546, 0.7768, 0.5546, 0.7232, 0.4454, 0.7232, 0.7768, 0.6657, 0.7768, 0.5566, 0.7232, 0.5566, 0.7232, 0.6657, 0.3343, 0.7768, 0.4434, 0.7768, 0.4434, 0.7232, 0.3343, 0.7232, 0.7768, 0.5546, 0.7768, 0.4454, 0.7232, 0.4454, 0.7232, 0.5546, 0.2232, 0.7768, 0.3323, 0.7768, 0.3323, 0.7232, 0.2232, 0.7232, 0.7768, 0.4434, 0.7768, 0.3343, 0.7232, 0.3343, 0.7232, 0.4434, 0.1121, 0.7768, 0.2212, 0.7768, 0.2212, 0.7232, 0.1121, 0.7232, 0.7768, 0.3323, 0.7768, 0.2232, 0.7232, 0.2232, 0.7232, 0.3323, 0.001001, 0.7768, 0.1101, 0.7768, 0.1101, 0.7232, 0.001001, 0.7232, 0.7768, 0.2212, 0.7768, 0.1121, 0.7232, 0.1121, 0.7232, 0.2212, 0.5566, 0.7212, 0.6657, 0.7212, 0.6657, 0.6677, 0.5566, 0.6677, 0.7768, 0.1101, 0.7768, 0.001001, 0.7232, 0.001001, 0.7232, 0.1101, 0.4454, 0.7212, 0.5546, 0.7212, 0.5546, 0.6677, 0.4454, 0.6677, 0.7212, 0.6657, 0.7212, 0.5566, 0.6677, 0.5566, 0.6677, 0.6657, 0.3343, 0.7212, 0.4434, 0.7212, 0.4434, 0.6677, 0.3343, 0.6677, 0.7212, 0.5546, 0.7212, 0.4454, 0.6677, 0.4454, 0.6677, 0.5546, 0.2232, 0.7212, 0.3323, 0.7212, 0.3323, 0.6677, 0.2232, 0.6677, 0.7212, 0.4434, 0.7212, 0.3343, 0.6677, 0.3343, 0.6677, 0.4434, 0.1121, 0.7212, 0.2212, 0.7212, 0.2212, 0.6677, 0.1121, 0.6677, 0.7212, 0.3323, 0.7212, 0.2232, 0.6677, 0.2232, 0.6677, 0.3323, 0.001001, 0.7212, 0.1101, 0.7212, 0.1101, 0.6677, 0.001001, 0.6677, 0.7212, 0.2212, 0.7212, 0.1121, 0.6677, 0.1121, 0.6677, 0.2212, 0.5566, 0.6657, 0.6657, 0.6657, 0.6657, 0.6121, 0.5566, 0.6121, 0.7212, 0.1101, 0.7212, 0.001001, 0.6677, 0.001001, 0.6677, 0.1101, 0.5566, 0.6101, 0.6657, 0.6101, 0.6657, 0.5566, 0.5566, 0.5566, 0.6657, 0.5546, 0.6657, 0.4454, 0.6121, 0.4454, 0.6121, 0.5546, 0.1121, 0.499, 0.2212, 0.499, 0.2212, 0.4454, 0.1121, 0.4454, 0.499, 0.3323, 0.499, 0.2232, 0.4454, 0.2232, 0.4454, 0.3323, 0.001001, 0.499, 0.1101, 0.499, 0.1101, 0.4454, 0.001001, 0.4454, 0.499, 0.2212, 0.499, 0.1121, 0.4454, 0.1121, 0.4454, 0.2212, 0.3343, 0.4434, 0.4434, 0.4434, 0.4434, 0.3899, 0.3343, 0.3899, 0.499, 0.1101, 0.499, 0.001001, 0.4454, 0.001001, 0.4454, 0.1101, 0.3343, 0.3879, 0.4434, 0.3879, 0.4434, 0.3343, 0.3343, 0.3343, 0.4434, 0.3323, 0.4434, 0.2232, 0.3899, 0.2232, 0.3899, 0.3323, 0.2232, 0.4434, 0.3323, 0.4434, 0.3323, 0.3899, 0.2232, 0.3899, 0.4434, 0.2212, 0.4434, 0.1121, 0.3899, 0.1121, 0.3899, 0.2212, 0.1121, 0.4434, 0.2212, 0.4434, 0.2212, 0.3899, 0.1121, 0.3899, 0.4434, 0.1101, 0.4434, 0.001001, 0.3899, 0.001001, 0.3899, 0.1101, 0.001001, 0.4434, 0.1101, 0.4434, 0.1101, 0.3899, 0.001001, 0.3899, 0.3879, 0.3323, 0.3879, 0.2232, 0.3343, 0.2232, 0.3343, 0.3323, 0.2232, 0.3879, 0.3323, 0.3879, 0.3323, 0.3343, 0.2232, 0.3343, 0.3879, 0.2212, 0.3879, 0.1121, 0.3343, 0.1121, 0.3343, 0.2212, 0.1121, 0.3879, 0.2212, 0.3879, 0.2212, 0.3343, 0.1121, 0.3343, 0.3879, 0.1101, 0.3879, 0.001001, 0.3343, 0.001001, 0.3343, 0.1101, 0.001001, 0.3879, 0.1101, 0.3879, 0.1101, 0.3343, 0.001001, 0.3343, 0.3323, 0.2768, 0.3323, 0.1677, 0.2788, 0.1677, 0.2788, 0.2768, 0.2232, 0.3323, 0.3323, 0.3323, 0.3323, 0.2788, 0.2232, 0.2788, 0.3323, 0.1101, 0.3323, 0.001001, 0.2788, 0.001001, 0.2788, 0.1101, 0.1121, 0.3323, 0.2212, 0.3323, 0.2212, 0.2788, 0.1121, 0.2788, 0.2768, 0.2768, 0.2768, 0.1677, 0.2232, 0.1677, 0.2232, 0.2768, 0.2232, 0.1657, 0.3323, 0.1657, 0.3323, 0.1121, 0.2232, 0.1121, 0.2768, 0.1101, 0.2768, 0.001001, 0.2232, 0.001001, 0.2232, 0.1101, 0.1121, 0.2768, 0.2212, 0.2768, 0.2212, 0.2232, 0.1121, 0.2232, 0.9851, 0.1101, 0.9742, 0.1101, 0.9851, 0.002002, 0.08233, 0.001001, 0.07045, 0.001001, 0.07045, 0.05455, 0.08233, 0.05455, 0.8879, 0.9742, 0.8879, 0.9851, 0.7798, 0.9851, 0.5546, 0.9881, 0.5546, 0.999, 0.4464, 0.999, 0.1101, 0.999, 0.1101, 0.9881, 0.002002, 0.999, 0.4434, 0.999, 0.4434, 0.9881, 0.3353, 0.999, 0.9851, 0.3323, 0.9742, 0.3323, 0.9851, 0.2242, 0.9742, 0.6657, 0.9851, 0.6657, 0.9851, 0.5576, 0.9851, 0.4434, 0.9742, 0.4434, 0.9851, 0.3353, 0.2212, 0.999, 0.2212, 0.9881, 0.1131, 0.999, 0.9851, 0.5546, 0.9742, 0.5546, 0.9851, 0.4464, 0.3323, 0.999, 0.3323, 0.9881, 0.2242, 0.999, 0.4454, 0.998, 0.4454, 0.9871, 0.5536, 0.9871, 0.9732, 0.5566, 0.9841, 0.5566, 0.9732, 0.6647, 0.3343, 0.9871, 0.3343, 0.998, 0.4424, 0.9871, 0.9732, 0.4454, 0.9841, 0.4454, 0.9732, 0.5536, 0.2232, 0.998, 0.2232, 0.9871, 0.3313, 0.9871, 0.9841, 0.3343, 0.9732, 0.3343, 0.9732, 0.4424, 0.06844, 0.001001, 0.05656, 0.001001, 0.05656, 0.05455, 0.06844, 0.05455, 0.1121, 0.998, 0.1121, 0.9871, 0.2202, 0.9871, 0.9851, 0.2212, 0.9742, 0.2212, 0.9851, 0.1131, 0.9841, 0.2232, 0.9732, 0.2232, 0.9732, 0.3313, 0.001001, 0.998, 0.001001, 0.9871, 0.1091, 0.9871, 0.2212, 0.001001, 0.2093, 0.001001, 0.2093, 0.02678, 0.2212, 0.02678, 0.7768, 0.9742, 0.7768, 0.9851, 0.6687, 0.9851, 0.9732, 0.1121, 0.9841, 0.1121, 0.9732, 0.2202, 0.7788, 0.9732, 0.7788, 0.9841, 0.8869, 0.9732, 0.9841, 0.001001, 0.9732, 0.001001, 0.9732, 0.1091, 0.2073, 0.001001, 0.1954, 0.001001, 0.1954, 0.02678, 0.2073, 0.02678, 0.8879, 0.6657, 0.8631, 0.6657, 0.8879, 0.5576, 0.6677, 0.9732, 0.6677, 0.9841, 0.7758, 0.9732, 0.8869, 0.5566, 0.8621, 0.5566, 0.8621, 0.6647, 0.9434, 0.9732, 0.9316, 0.9732, 0.9316, 0.9851, 0.9434, 0.9851, 0.9296, 0.9732, 0.9177, 0.9732, 0.9177, 0.9851, 0.9296, 0.9851, 0.1934, 0.02878, 0.1816, 0.02878, 0.1816, 0.05455, 0.1934, 0.05455, 0.1379, 0.1399, 0.1121, 0.1399, 0.1121, 0.1657, 0.1379, 0.1657, 0.1796, 0.02878, 0.1677, 0.02878, 0.1677, 0.05455, 0.1796, 0.05455, 0.08233, 0.126, 0.07045, 0.126, 0.07045, 0.1379, 0.08233, 0.1379, 0.06844, 0.126, 0.05656, 0.126, 0.05656, 0.1379, 0.06844, 0.1379, 0.08233, 0.1121, 0.07045, 0.1121, 0.07045, 0.124, 0.08233, 0.124, 0.06844, 0.1121, 0.05656, 0.1121, 0.05656, 0.124, 0.06844, 0.124, 0.1101, 0.126, 0.09822, 0.126, 0.09822, 0.1379, 0.1101, 0.1379, 0.09622, 0.126, 0.08433, 0.126, 0.08433, 0.1379, 0.09622, 0.1379, 0.1101, 0.1121, 0.09822, 0.1121, 0.09822, 0.124, 0.1101, 0.124, 0.2212, 0.02878, 0.2093, 0.02878, 0.2093, 0.05455, 0.2212, 0.05455, 0.09622, 0.1121, 0.08433, 0.1121, 0.08433, 0.124, 0.09622, 0.124, 0.08233, 0.1538, 0.07045, 0.1538, 0.07045, 0.1657, 0.08233, 0.1657, 0.2073, 0.02878, 0.1954, 0.02878, 0.1954, 0.05455, 0.2073, 0.05455, 0.06844, 0.1538, 0.05656, 0.1538, 0.05656, 0.1657, 0.06844, 0.1657, 0.08233, 0.1399, 0.07045, 0.1399, 0.07045, 0.1518, 0.08233, 0.1518, 0.06844, 0.1399, 0.05656, 0.1399, 0.05656, 0.1518, 0.06844, 0.1518, 0.1101, 0.1538, 0.09822, 0.1538, 0.09822, 0.1657, 0.1101, 0.1657, 0.09622, 0.1538, 0.08433, 0.1538, 0.08433, 0.1657, 0.09622, 0.1657, 0.1101, 0.1399, 0.09822, 0.1399, 0.09822, 0.1518, 0.1101, 0.1518, 0.1379, 0.001001, 0.126, 0.001001, 0.126, 0.02678, 0.1379, 0.02678, 0.09622, 0.1399, 0.08433, 0.1399, 0.08433, 0.1518, 0.09622, 0.1518, 0.02678, 0.126, 0.01489, 0.126, 0.01489, 0.1379, 0.02678, 0.1379, 0.124, 0.001001, 0.1121, 0.001001, 0.1121, 0.02678, 0.124, 0.02678, 0.01289, 0.126, 0.001001, 0.126, 0.001001, 0.1379, 0.01289, 0.1379, 0.02678, 0.1121, 0.01489, 0.1121, 0.01489, 0.124, 0.02678, 0.124, 0.01289, 0.1121, 0.001001, 0.1121, 0.001001, 0.124, 0.01289, 0.124, 0.1657, 0.1121, 0.1399, 0.1121, 0.1399, 0.1379, 0.1657, 0.1379, 0.05455, 0.126, 0.04267, 0.126, 0.04267, 0.1379, 0.05455, 0.1379, 0.04067, 0.126, 0.02878, 0.126, 0.02878, 0.1379, 0.04067, 0.1379, 0.1101, 0.001001, 0.09822, 0.001001, 0.09822, 0.05455, 0.1101, 0.05455, 0.09622, 0.001001, 0.08433, 0.001001, 0.08433, 0.05455, 0.09622, 0.05455, 0.02678, 0.001001, 0.01489, 0.001001, 0.01489, 0.05455, 0.02678, 0.05455, 0.01289, 0.001001, 0.001001, 0.001001, 0.001001, 0.05455, 0.01289, 0.05455, 0.05455, 0.001001, 0.04267, 0.001001, 0.04267, 0.05455, 0.05455, 0.05455, 0.04067, 0.001001, 0.02878, 0.001001, 0.02878, 0.05455, 0.04067, 0.05455, 0.9434, 0.1121, 0.9177, 0.1121, 0.9177, 0.2212, 0.9434, 0.2212, 0.6657, 0.8879, 0.6657, 0.8621, 0.5566, 0.8621, 0.5566, 0.8879, 0.9296, 0.4454, 0.9177, 0.4454, 0.9177, 0.5546, 0.9296, 0.5546, 0.7768, 0.9296, 0.7768, 0.9177, 0.6677, 0.9177, 0.6677, 0.9296, 0.9296, 0.5566, 0.9177, 0.5566, 0.9177, 0.6657, 0.9296, 0.6657, 0.8879, 0.9296, 0.8879, 0.9177, 0.7788, 0.9177, 0.7788, 0.9296, 0.9296, 0.6677, 0.9177, 0.6677, 0.9177, 0.7768, 0.9296, 0.7768, 0.6657, 0.9434, 0.6657, 0.9316, 0.5566, 0.9316, 0.5566, 0.9434, 0.05455, 0.1121, 0.04267, 0.1121, 0.04267, 0.124, 0.05455, 0.124, 0.04067, 0.1121, 0.02878, 0.1121, 0.02878, 0.124, 0.04067, 0.124, 0.02678, 0.1538, 0.01489, 0.1538, 0.01489, 0.1657, 0.02678, 0.1657, 0.01289, 0.1538, 0.001001, 0.1538, 0.001001, 0.1657, 0.01289, 0.1657, 0.02678, 0.1399, 0.01489, 0.1399, 0.01489, 0.1518, 0.02678, 0.1518, 0.01289, 0.1399, 0.001001, 0.1399, 0.001001, 0.1518, 0.01289, 0.1518, 0.05455, 0.1538, 0.04267, 0.1538, 0.04267, 0.1657, 0.05455, 0.1657, 0.04067, 0.1538, 0.02878, 0.1538, 0.02878, 0.1657, 0.04067, 0.1657, 0.05455, 0.1399, 0.04267, 0.1399, 0.04267, 0.1518, 0.05455, 0.1518, 0.04067, 0.1399, 0.02878, 0.1399, 0.02878, 0.1518, 0.04067, 0.1518, 0.1934, 0.07045, 0.1816, 0.07045, 0.1816, 0.08233, 0.1934, 0.08233, 0.1796, 0.07045, 0.1677, 0.07045, 0.1677, 0.08233, 0.1796, 0.08233, 0.1934, 0.05656, 0.1816, 0.05656, 0.1816, 0.06844, 0.1934, 0.06844, 0.1796, 0.05656, 0.1677, 0.05656, 0.1677, 0.06844, 0.1796, 0.06844, 0.9296, 0.7788, 0.9177, 0.7788, 0.9177, 0.8879, 0.9296, 0.8879, 0.7768, 0.9434, 0.7768, 0.9316, 0.6677, 0.9316, 0.6677, 0.9434, 0.9712, 0.3343, 0.9593, 0.3343, 0.9593, 0.4434, 0.9712, 0.4434, 0.8879, 0.9434, 0.8879, 0.9316, 0.7788, 0.9316, 0.7788, 0.9434, 0.9434, 0.3343, 0.9316, 0.3343, 0.9316, 0.4434, 0.9434, 0.4434, 0.1101, 0.9573, 0.1101, 0.9454, 0.001001, 0.9454, 0.001001, 0.9573, 0.9434, 0.4454, 0.9316, 0.4454, 0.9316, 0.5546, 0.9434, 0.5546, 0.2212, 0.9573, 0.2212, 0.9454, 0.1121, 0.9454, 0.1121, 0.9573, 0.9434, 0.5566, 0.9316, 0.5566, 0.9316, 0.6657, 0.9434, 0.6657, 0.3323, 0.9573, 0.3323, 0.9454, 0.2232, 0.9454, 0.2232, 0.9573, 0.9434, 0.6677, 0.9316, 0.6677, 0.9316, 0.7768, 0.9434, 0.7768, 0.4434, 0.9573, 0.4434, 0.9454, 0.3343, 0.9454, 0.3343, 0.9573, 0.9434, 0.7788, 0.9316, 0.7788, 0.9316, 0.8879, 0.9434, 0.8879, 0.5546, 0.9573, 0.5546, 0.9454, 0.4454, 0.9454, 0.4454, 0.9573, 0.124, 0.1379, 0.1131, 0.1379, 0.124, 0.1131, 0.1121, 0.1121, 0.123, 0.1121, 0.1121, 0.1369, 0.1379, 0.1379, 0.127, 0.1379, 0.1379, 0.1131, 0.126, 0.1121, 0.1369, 0.1121, 0.126, 0.1369, 0.1101, 0.1677, 0.05656, 0.1677, 0.05656, 0.2212, 0.1101, 0.2212, 0.05455, 0.1677, 0.001001, 0.1677, 0.001001, 0.2212, 0.05455, 0.2212, 0.9573, 0.001001, 0.9454, 0.001001, 0.9454, 0.1101, 0.9573, 0.1101, 0.6657, 0.9573, 0.6657, 0.9454, 0.5566, 0.9454, 0.5566, 0.9573, 0.9573, 0.1121, 0.9454, 0.1121, 0.9454, 0.2212, 0.9573, 0.2212, 0.7768, 0.9573, 0.7768, 0.9454, 0.6677, 0.9454, 0.6677, 0.9573, 0.9573, 0.2232, 0.9454, 0.2232, 0.9454, 0.3323, 0.9573, 0.3323, 0.8879, 0.9573, 0.8879, 0.9454, 0.7788, 0.9454, 0.7788, 0.9573, 0.9573, 0.3343, 0.9454, 0.3343, 0.9454, 0.4434, 0.9573, 0.4434, 0.1101, 0.9712, 0.1101, 0.9593, 0.001001, 0.9593, 0.001001, 0.9712, 0.9573, 0.4454, 0.9454, 0.4454, 0.9454, 0.5546, 0.9573, 0.5546, 0.2212, 0.9712, 0.2212, 0.9593, 0.1121, 0.9593, 0.1121, 0.9712, 0.9573, 0.5566, 0.9454, 0.5566, 0.9454, 0.6657, 0.9573, 0.6657, 0.3323, 0.9712, 0.3323, 0.9593, 0.2232, 0.9593, 0.2232, 0.9712, 0.9573, 0.6677, 0.9454, 0.6677, 0.9454, 0.7768, 0.9573, 0.7768, 0.4434, 0.9712, 0.4434, 0.9593, 0.3343, 0.9593, 0.3343, 0.9712, 0.9573, 0.7788, 0.9454, 0.7788, 0.9454, 0.8879, 0.9573, 0.8879, 0.5546, 0.9712, 0.5546, 0.9593, 0.4454, 0.9593, 0.4454, 0.9712, 0.9712, 0.001001, 0.9593, 0.001001, 0.9593, 0.1101, 0.9712, 0.1101, 0.6657, 0.9712, 0.6657, 0.9593, 0.5566, 0.9593, 0.5566, 0.9712, 0.9712, 0.1121, 0.9593, 0.1121, 0.9593, 0.2212, 0.9712, 0.2212, 0.7768, 0.9712, 0.7768, 0.9593, 0.6677, 0.9593, 0.6677, 0.9712, 0.9712, 0.2232, 0.9593, 0.2232, 0.9593, 0.3323, 0.9712, 0.3323, 0.8879, 0.9712, 0.8879, 0.9593, 0.7788, 0.9593, 0.7788, 0.9712, 0.9296, 0.2232, 0.9177, 0.2232, 0.9177, 0.3323, 0.9296, 0.3323, 0.1101, 0.9851, 0.1101, 0.9732, 0.001001, 0.9732, 0.001001, 0.9851, 0.9712, 0.4454, 0.9593, 0.4454, 0.9593, 0.5546, 0.9712, 0.5546, 0.2212, 0.9851, 0.2212, 0.9732, 0.1121, 0.9732, 0.1121, 0.9851, 0.9712, 0.5566, 0.9593, 0.5566, 0.9593, 0.6657, 0.9712, 0.6657, 0.3323, 0.9851, 0.3323, 0.9732, 0.2232, 0.9732, 0.2232, 0.9851, 0.9712, 0.6677, 0.9593, 0.6677, 0.9593, 0.7768, 0.9712, 0.7768, 0.4434, 0.9851, 0.4434, 0.9732, 0.3343, 0.9732, 0.3343, 0.9851, 0.9712, 0.7788, 0.9593, 0.7788, 0.9593, 0.8879, 0.9712, 0.8879, 0.5546, 0.9851, 0.5546, 0.9732, 0.4454, 0.9732, 0.4454, 0.9851, 0.2212, 0.07045, 0.2093, 0.07045, 0.2093, 0.08233, 0.2212, 0.08233, 0.2073, 0.07045, 0.1954, 0.07045, 0.1954, 0.08233, 0.2073, 0.08233, 0.2212, 0.05656, 0.2093, 0.05656, 0.2093, 0.06844, 0.2212, 0.06844, 0.2073, 0.05656, 0.1954, 0.05656, 0.1954, 0.06844, 0.2073, 0.06844, 0.1934, 0.09822, 0.1816, 0.09822, 0.1816, 0.1101, 0.1934, 0.1101, 0.1796, 0.09822, 0.1677, 0.09822, 0.1677, 0.1101, 0.1796, 0.1101, 0.1934, 0.08433, 0.1816, 0.08433, 0.1816, 0.09622, 0.1934, 0.09622, 0.1796, 0.08433, 0.1677, 0.08433, 0.1677, 0.09622, 0.1796, 0.09622, 0.2212, 0.09822, 0.2093, 0.09822, 0.2093, 0.1101, 0.2212, 0.1101, 0.1657, 0.001001, 0.1538, 0.001001, 0.1538, 0.02678, 0.1657, 0.02678, 0.2073, 0.09822, 0.1954, 0.09822, 0.1954, 0.1101, 0.2073, 0.1101, 0.2212, 0.08433, 0.2093, 0.08433, 0.2093, 0.09622, 0.2212, 0.09622, 0.2073, 0.08433, 0.1954, 0.08433, 0.1954, 0.09622, 0.2073, 0.09622, 0.1379, 0.07045, 0.126, 0.07045, 0.126, 0.08233, 0.1379, 0.08233, 0.124, 0.07045, 0.1121, 0.07045, 0.1121, 0.08233, 0.124, 0.08233, 0.1379, 0.05656, 0.126, 0.05656, 0.126, 0.06844, 0.1379, 0.06844, 0.1518, 0.001001, 0.1399, 0.001001, 0.1399, 0.02678, 0.1518, 0.02678, 0.124, 0.05656, 0.1121, 0.05656, 0.1121, 0.06844, 0.124, 0.06844, 0.1657, 0.07045, 0.1538, 0.07045, 0.1538, 0.08233, 0.1657, 0.08233, 0.1518, 0.07045, 0.1399, 0.07045, 0.1399, 0.08233, 0.1518, 0.08233, 0.1657, 0.05656, 0.1538, 0.05656, 0.1538, 0.06844, 0.1657, 0.06844, 0.1518, 0.05656, 0.1399, 0.05656, 0.1399, 0.06844, 0.1518, 0.06844, 0.1379, 0.09822, 0.126, 0.09822, 0.126, 0.1101, 0.1379, 0.1101, 0.124, 0.09822, 0.1121, 0.09822, 0.1121, 0.1101, 0.124, 0.1101, 0.1379, 0.08433, 0.126, 0.08433, 0.126, 0.09622, 0.1379, 0.09622, 0.124, 0.08433, 0.1121, 0.08433, 0.1121, 0.09622, 0.124, 0.09622, 0.1657, 0.09822, 0.1538, 0.09822, 0.1538, 0.1101, 0.1657, 0.1101, 0.1518, 0.09822, 0.1399, 0.09822, 0.1399, 0.1101, 0.1518, 0.1101, 0.1657, 0.08433, 0.1538, 0.08433, 0.1538, 0.09622, 0.1657, 0.09622, 0.1379, 0.02878, 0.126, 0.02878, 0.126, 0.05455, 0.1379, 0.05455, 0.1518, 0.08433, 0.1399, 0.08433, 0.1399, 0.09622, 0.1518, 0.09622, 0.1934, 0.01489, 0.1816, 0.01489, 0.1816, 0.02678, 0.1934, 0.02678, 0.124, 0.02878, 0.1121, 0.02878, 0.1121, 0.05455, 0.124, 0.05455, 0.1657, 0.02878, 0.1538, 0.02878, 0.1538, 0.05455, 0.1657, 0.05455, 0.1518, 0.02878, 0.1399, 0.02878, 0.1399, 0.05455, 0.1518, 0.05455, 0.1934, 0.1677, 0.1816, 0.1677, 0.1816, 0.1934, 0.1934, 0.1934, 0.1796, 0.1677, 0.1677, 0.1677, 0.1677, 0.1934, 0.1796, 0.1934, 0.2212, 0.1677, 0.2093, 0.1677, 0.2093, 0.1934, 0.2212, 0.1934, 0.2073, 0.1677, 0.1954, 0.1677, 0.1954, 0.1934, 0.2073, 0.1934, 0.1934, 0.1954, 0.1816, 0.1954, 0.1816, 0.2212, 0.1934, 0.2212, 0.1796, 0.01489, 0.1677, 0.01489, 0.1677, 0.02678, 0.1796, 0.02678, 0.1934, 0.001001, 0.1816, 0.001001, 0.1816, 0.01289, 0.1934, 0.01289, 0.1796, 0.001001, 0.1677, 0.001001, 0.1677, 0.01289, 0.1796, 0.01289, 0.1796, 0.1954, 0.1677, 0.1954, 0.1677, 0.2212, 0.1796, 0.2212, 0.2212, 0.1954, 0.2093, 0.1954, 0.2093, 0.2212, 0.2212, 0.2212, 0.2073, 0.1954, 0.1954, 0.1954, 0.1954, 0.2212, 0.2073, 0.2212, 0.1379, 0.1677, 0.126, 0.1677, 0.126, 0.1934, 0.1379, 0.1934, 0.124, 0.1677, 0.1121, 0.1677, 0.1121, 0.1934, 0.124, 0.1934, 0.1657, 0.1677, 0.1538, 0.1677, 0.1538, 0.1934, 0.1657, 0.1934, 0.1518, 0.1677, 0.1399, 0.1677, 0.1399, 0.1934, 0.1518, 0.1934, 0.1379, 0.1954, 0.126, 0.1954, 0.126, 0.2212, 0.1379, 0.2212, 0.124, 0.1954, 0.1121, 0.1954, 0.1121, 0.2212, 0.124, 0.2212, 0.1657, 0.1954, 0.1538, 0.1954, 0.1538, 0.2212, 0.1657, 0.2212, 0.1518, 0.1954, 0.1399, 0.1954, 0.1399, 0.2212, 0.1518, 0.2212, 0.1934, 0.1121, 0.1816, 0.1121, 0.1816, 0.1379, 0.1934, 0.1379, 0.1796, 0.1121, 0.1677, 0.1121, 0.1677, 0.1379, 0.1796, 0.1379, 0.2212, 0.1121, 0.2093, 0.1121, 0.2093, 0.1379, 0.2212, 0.1379, 0.2073, 0.1121, 0.1954, 0.1121, 0.1954, 0.1379, 0.2073, 0.1379, 0.1934, 0.1399, 0.1816, 0.1399, 0.1816, 0.1657, 0.1934, 0.1657, 0.1796, 0.1399, 0.1677, 0.1399, 0.1677, 0.1657, 0.1796, 0.1657, 0.2212, 0.1399, 0.2093, 0.1399, 0.2093, 0.1657, 0.2212, 0.1657, 0.2073, 0.1399, 0.1954, 0.1399, 0.1954, 0.1657, 0.2073, 0.1657])
me_cylinder.materials.append(mat_mushroom)
me_cylinder.use_remesh_preserve_volume = False
me_cylinder.use_remesh_preserve_attributes = False
me_cylinder.use_mirror_vertex_groups = False
me_cylinder.update()
arm_armature_002 = bpy.data.armatures.new('Armature.002')  # bones are not reproduced

# ---- objects
ob_armature = bpy.data.objects.new('Armature', arm_armature_002)
ob_cylinder = bpy.data.objects.new('Cylinder', me_cylinder)
ob_lamp = bpy.data.objects.new('Lamp', light_lamp)
ob_camera = bpy.data.objects.new('Camera', cam_camera)

# ---- transforms, parenting, visibility, modifiers, constraints
ob_armature.location = (-0.7703, 0.006457, -0.874)
ob_armature.scale = (0.7988, 0.7988, 0.7988)
ob_armature.show_in_front = True
ob_armature.lineart.crease_threshold = 0.0
ob_cylinder.parent = ob_armature
ob_cylinder.matrix_parent_inverse = Matrix(((1.252, 0.0, 0.0, 1.172), (-9.313e-10, 1.252, 0.0, -0.008084), (-1.192e-07, 0.0, 1.252, 1.094), (0.0, 0.0, 0.0, 1.0)))
ob_cylinder.location = (0.0, 0.0, 0.0)
ob_cylinder.lineart.crease_threshold = 0.0
_vg = ob_cylinder.vertex_groups.new(name='root')
_vg = ob_cylinder.vertex_groups.new(name='movingbone')
for _i, _w in zip([0, 1, 2, 3, 4, 5, 6, 7, 8, 9, 10, 11, 12, 13, 14, 15, 16, 17, 18, 19, 20, 22, 23, 24, 25, 26, 27, 28, 29, 30, 31, 32, 79, 80, 84, 85, 86, 87, 88, 89, 90, 91, 97, 98, 99, 100, 101, 102, 103, 104, 105, 106, 107, 108, 109, 110, 111, 112, 113, 114, 115, 116, 117, 118, 119, 120, 121, 122, 123, 124, 125, 126, 127, 128, 129, 130, 131, 132, 133, 134, 135, 136, 137, 138, 139, 140, 141, 142, 143, 144, 145, 146, 147, 148, 149, 150, 151, 152, 153, 154, 155, 156, 157, 158, 159, 160, 161, 182, 183, 194, 195, 196, 197, 198, 199, 200, 201, 202, 203, 204, 205, 206, 207, 208, 209, 210, 211, 212, 213, 214, 215, 216, 217, 218, 219, 220, 221, 222, 223, 224, 225, 226, 227, 228, 229, 230, 231, 232, 233, 234, 235, 236, 237, 238, 239, 240, 241, 242, 243, 244, 245, 246, 247, 248, 249, 250, 251, 252, 253, 254, 255, 256, 257, 258, 259, 260, 261, 262, 263, 264, 265, 266, 267, 268, 269, 270, 271, 272, 273, 274, 275, 276, 277, 278, 279, 280, 281, 282, 283, 284, 285, 286, 287, 288, 289, 290, 291, 292, 293, 294, 295, 296, 297, 298, 299, 300, 301, 302, 303, 304, 305, 306, 307, 308, 309, 310, 311, 312, 313, 314, 315, 316, 317, 318, 319, 320, 321, 322, 323, 324, 325, 326, 327, 328, 329, 330, 331, 332, 333, 334, 335, 336, 337, 338, 339, 340, 341, 342, 343, 344, 345, 346, 347, 348, 349, 350, 351, 352, 353, 354, 355, 356, 357, 358, 359, 360, 361, 362, 363, 364, 365, 366, 367, 368, 369, 370, 371, 372, 373, 374, 375, 376, 377, 378, 379, 380, 381, 382, 383, 384, 385, 386, 387, 388, 389, 390, 391, 392, 393, 394, 395, 396, 397, 398, 399], [0.8947, 0.8659, 0.893, 0.8879, 0.8722, 0.6252, 0.501, 0.4704, 0.517, 0.6193, 0.7263, 0.737, 0.8014, 0.9286, 0.998, 0.9715, 0.925, 0.9995, 0.9033, 0.8295, 0.9555, 0.9815, 0.9724, 0.9324, 0.8958, 0.914, 0.9386, 0.9244, 0.8286, 0.7216, 0.8571, 0.9275, 0.08766, 0.01147, 0.002749, 0.007917, 0.005377, 0.0008327, 7.624e-05, 0.0009827, 0.01732, 0.05644, 1.0, 1.0, 1.0, 1.0, 1.0, 1.0, 1.0, 1.0, 1.0, 1.0, 1.0, 1.0, 1.0, 1.0, 1.0, 1.0, 1.0, 1.0, 1.0, 1.0, 1.0, 1.0, 1.0, 1.0, 1.0, 1.0, 1.0, 1.0, 1.0, 1.0, 1.0, 1.0, 1.0, 0.08678, 0.1595, 0.1799, 0.1132, 0.02913, 0.005308, 0.003524, 0.001148, 0.002725, 0.0122, 0.04076, 0.08492, 0.1349, 0.1622, 0.13, 0.05966, 0.006194, 5.815e-05, 0.008484, 0.04277, 0.06574, 0.04748, 0.01615, 0.006525, 0.01511, 0.04562, 0.06715, 0.05172, 0.01299, 0.01482, 0.02882, 0.02431, 0.8287, 0.9369, 1.0, 1.0, 1.0, 1.0, 1.0, 1.0, 1.0, 1.0, 1.0, 1.0, 1.0, 1.0, 1.0, 1.0, 1.0, 1.0, 1.0, 1.0, 1.0, 1.0, 1.0, 1.0, 1.0, 1.0, 1.0, 1.0, 1.0, 1.0, 1.0, 1.0, 1.0, 1.0, 1.0, 1.0, 1.0, 1.0, 1.0, 1.0, 1.0, 1.0, 1.0, 1.0, 1.0, 1.0, 1.0, 1.0, 1.0, 1.0, 1.0, 1.0, 1.0, 1.0, 1.0, 1.0, 1.0, 1.0, 1.0, 1.0, 0.8217, 0.9869, 1.0, 1.0, 1.0, 1.0, 0.217, 0.7553, 0.5321, 0.6092, 0.5886, 0.6809, 0.1228, 0.6015, 0.6679, 0.5676, 0.5701, 0.5096, 0.1532, 0.002814, 1.0, 0.9999, 0.2039, 0.7206, 0.9815, 1.0, 1.0, 1.0, 0.9999, 0.9998, 0.9856, 1.0, 1.0, 1.0, 1.0, 0.8538, 1.0, 1.0, 1.0, 0.8315, 1.0, 1.0, 1.0, 0.3502, 0.7997, 1.0, 0.9998, 0.9985, 1.0, 1.0, 1.0, 1.0, 1.0, 1.0, 1.0, 1.0, 1.0, 1.0, 1.0, 1.0, 1.0, 1.0, 1.0, 1.0, 1.0, 1.0, 1.0, 1.0, 1.0, 1.0, 1.0, 1.0, 1.0, 1.0, 1.0, 1.0, 1.0, 1.0, 1.0, 1.0, 1.0, 1.0, 1.0, 1.0, 1.0, 1.0, 1.0, 1.0, 1.0, 1.0, 1.0, 1.0, 1.0, 1.0, 1.0, 1.0, 1.0, 1.0, 1.0, 1.0, 1.0, 1.0, 1.0, 1.0, 1.0, 1.0, 1.0, 1.0, 1.0, 1.0, 1.0, 1.0, 1.0, 1.0, 1.0, 1.0, 1.0, 1.0, 1.0, 1.0, 1.0, 1.0, 1.0, 0.3838, 0.3961, 1.0, 0.9999, 0.9997, 1.0, 1.0, 1.0, 0.2211, 1.0, 1.0, 1.0, 0.9957, 1.0, 1.0, 1.0, 1.0, 1.0, 1.0, 1.0, 0.9995, 0.9079, 1.0, 1.0, 1.0]): _vg.add([_i], _w, 'REPLACE')
_m = ob_cylinder.modifiers.new('Armature', 'ARMATURE')
_m.object = ob_armature
ob_lamp.location = (4.076, 1.005, 5.904)
ob_lamp.rotation_euler = (0.6503, 0.05522, 1.866)
ob_lamp.lock_rotations_4d = False
ob_lamp.empty_display_type = 'ARROWS'
ob_lamp.color = (0.0, 0.0, 0.0, 0.0)
ob_lamp.lineart.crease_threshold = 0.0
ob_camera.location = (7.481, -6.508, 5.344)
ob_camera.rotation_euler = (1.109, 0.0, 0.8149)
ob_camera.lock_rotations_4d = False
ob_camera.empty_display_type = 'ARROWS'
ob_camera.color = (0.0, 0.0, 0.0, 0.0)
ob_camera.display_type = 'WIRE'
ob_camera.lineart.crease_threshold = 0.0

# ---- collection membership
col_collection_1.objects.link(ob_armature)
col_collection_1.objects.link(ob_cylinder)
col_collection_1.objects.link(ob_lamp)
col_collection_1.objects.link(ob_camera)

# ---- scene / render settings (as saved in the file)
scene.camera = ob_camera
scene.frame_start = 1; scene.frame_end = 250; scene.frame_set(29)
scene.render.engine = 'BLENDER_EEVEE_NEXT'
scene.render.resolution_percentage = 50
scene.render.dither_intensity = 0.0
scene.cycles.use_denoising = False
scene.cycles.samples = 128
scene.cycles.sampling_pattern = 'TABULATED_SOBOL'
scene.cycles.use_adaptive_sampling = False
scene.cycles.use_light_tree = False
scene.cycles.blur_glossy = 0.0
scene.cycles.sample_clamp_indirect = 0.0
scene.view_settings.view_transform = 'Standard'
scene.unit_settings.scale_length = 0.01
bpy.context.view_layer.update()
